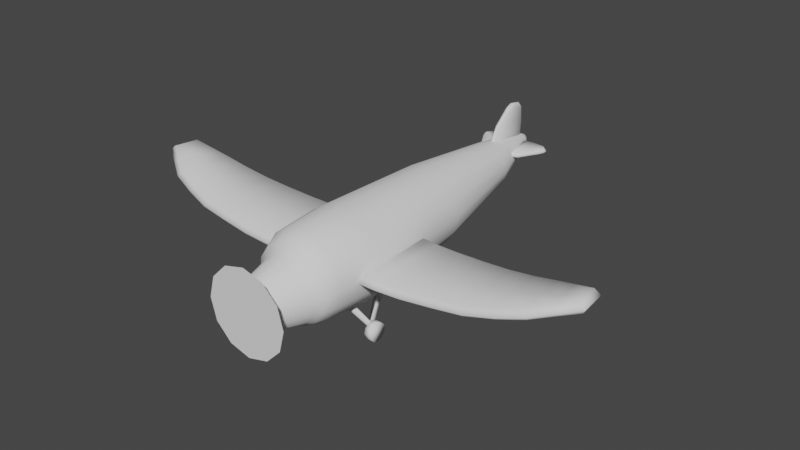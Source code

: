 # Source: Plane.blend  (saved by Blender 2.93.21; exported with 4.5.12 LTS)
import bpy
from mathutils import Matrix  # noqa: F401  (used for matrix-valued properties, if any)

bpy.ops.wm.read_factory_settings(use_empty=True)
scene = bpy.context.scene
scene.name = 'Scene'

# ---- collections
col_collection = bpy.data.collections.new('Collection'); scene.collection.children.link(col_collection)

# ---- world
world_world = bpy.data.worlds.new('World'); scene.world = world_world
world_world.use_nodes = True; world_world.node_tree.nodes.clear()
_N = world_world.node_tree.nodes; _L = world_world.node_tree.links
n0 = _N.new('ShaderNodeOutputWorld'); n0.name = 'World Output'; n0.location = (300, 300)
n1 = _N.new('ShaderNodeBackground'); n1.name = 'Background'; n1.location = (10, 300)
n1.inputs[0].default_value = (0.05088, 0.05088, 0.05088, 1.0)
_L.new(n1.outputs[0], n0.inputs[0])
n0.is_active_output = True
world_world.color = (0.05088, 0.05088, 0.05088)
world_world.use_sun_shadow = False
world_world.sun_shadow_jitter_overblur = 0.0

# ---- meshes
me_cylinder = bpy.data.meshes.new('Cylinder')
me_cylinder.from_pydata([(-8.579e-11, -1.18, -1.012), (-7.008e-10, -0.01251, -1.094), (0.3871, -1.18, -0.9345), (0.4187, -0.01251, -1.011), (0.7152, -1.18, -0.7152), (0.7736, -0.01251, -0.7736), (0.9345, -1.18, -0.3871), (1.011, -0.01251, -0.4187), (1.012, -1.18, 1.201e-07), (1.094, -0.01251, 6.307e-09), (0.9345, -1.18, 0.3871), (1.011, -0.01251, 0.4187), (0.7152, -1.18, 0.7152), (0.7736, -0.01251, 0.7736), (0.3871, -1.18, 0.9345), (0.4187, -0.01251, 1.011), (-8.852e-08, -1.18, 1.012), (-9.635e-08, -0.01251, 1.094), (-0.3871, -1.18, 0.9345), (-0.4187, -0.01251, 1.011), (-0.7152, -1.18, 0.7152), (-0.7736, -0.01251, 0.7736), (-0.9345, -1.18, 0.3871), (-1.011, -0.01251, 0.4187), (-1.012, -1.18, -4.719e-10), (-1.094, -0.01251, -1.241e-07), (-0.9345, -1.18, -0.3871), (-1.011, -0.01251, -0.4187), (-0.7152, -1.18, -0.7152), (-0.7736, -0.01251, -0.7736), (-0.3871, -1.18, -0.9345), (-0.4187, -0.01251, -1.011), (2.084e-10, -1.503, -0.9628), (0.3408, -1.503, -0.895), (0.6298, -1.503, -0.702), (0.8228, -1.503, -0.413), (0.8906, -1.503, -0.07219), (0.8228, -1.503, 0.2686), (0.6298, -1.503, 0.5576), (0.3408, -1.503, 0.7506), (-7.765e-08, -1.503, 0.8184), (-0.3408, -1.503, 0.7506), (-0.6298, -1.503, 0.5576), (-0.8228, -1.503, 0.2686), (-0.8906, -1.503, -0.07219), (-0.8228, -1.503, -0.413), (-0.6298, -1.503, -0.702), (-0.3408, -1.503, -0.895), (3.519e-08, -1.621, -0.9023), (0.2875, -1.621, -0.8451), (0.5313, -1.621, -0.6822), (0.6941, -1.621, -0.4385), (0.7513, -1.621, -0.1509), (0.6941, -1.621, 0.1366), (0.5313, -1.621, 0.3803), (0.2875, -1.621, 0.5432), (-3.049e-08, -1.621, 0.6004), (-0.2875, -1.621, 0.5432), (-0.5313, -1.621, 0.3803), (-0.6941, -1.621, 0.1366), (-0.7513, -1.621, -0.1509), (-0.6941, -1.621, -0.4385), (-0.5313, -1.621, -0.6822), (-0.2875, -1.621, -0.8451), (1.023e-08, 2.649, -0.8457), (0.3611, 2.649, -0.7739), (0.6673, 2.649, -0.5693), (0.8719, 2.649, -0.2632), (0.9437, 2.649, 0.09798), (0.8719, 2.649, 0.4591), (0.6673, 2.649, 0.7653), (0.3611, 2.649, 0.9698), (-7.227e-08, 2.649, 1.042), (-0.3611, 2.649, 0.9698), (-0.6673, 2.649, 0.7653), (-0.8719, 2.649, 0.4591), (-0.9437, 2.649, 0.09798), (-0.8719, 2.649, -0.2632), (-0.6673, 2.649, -0.5693), (-0.3611, 2.649, -0.7739), (3.14e-08, 5.034, -0.2774), (0.2124, 5.034, -0.2352), (0.3925, 5.034, -0.1148), (0.5128, 5.034, 0.06522), (0.555, 5.034, 0.2776), (0.5128, 5.034, 0.49), (0.3925, 5.034, 0.6701), (0.2124, 5.034, 0.7904), (-1.713e-08, 5.034, 0.8327), (-0.2124, 5.034, 0.7904), (-0.3925, 5.034, 0.6701), (-0.5128, 5.034, 0.49), (-0.555, 5.034, 0.2776), (-0.5128, 5.034, 0.06522), (-0.3925, 5.034, -0.1148), (-0.2124, 5.034, -0.2352), (3.571e-08, 6.401, 0.2888), (0.06843, 6.4, 0.3024), (0.1264, 6.396, 0.3409), (0.1652, 6.39, 0.3987), (0.1788, 6.383, 0.4668), (0.1652, 6.377, 0.5349), (0.1264, 6.371, 0.5926), (0.06843, 6.367, 0.6312), (2.007e-08, 6.366, 0.6447), (-0.06843, 6.367, 0.6312), (-0.1264, 6.371, 0.5926), (-0.1652, 6.377, 0.5349), (-0.1788, 6.383, 0.4668), (-0.1652, 6.39, 0.3987), (-0.1264, 6.396, 0.3409), (-0.06843, 6.4, 0.3024), (3.652e-08, 6.516, 0.38), (0.04118, 6.515, 0.3882), (0.07609, 6.513, 0.4114), (0.09941, 6.509, 0.4461), (0.1076, 6.505, 0.4871), (0.09941, 6.501, 0.5281), (0.07609, 6.498, 0.5629), (0.04118, 6.496, 0.5861), (2.711e-08, 6.495, 0.5942), (-0.04118, 6.496, 0.5861), (-0.07609, 6.498, 0.5629), (-0.09941, 6.501, 0.5281), (-0.1076, 6.505, 0.4871), (-0.09941, 6.509, 0.4461), (-0.07609, 6.513, 0.4114), (-0.04118, 6.515, 0.3882), (0.6628, -0.0244, -1.504), (0.369, -0.5229, -0.7698), (0.6298, 0.04834, -1.42), (0.3518, -0.4302, -0.7445), (0.7425, -0.0244, -1.489), (0.5366, -0.5229, -0.7247), (0.7095, 0.04834, -1.405), (0.5194, -0.4302, -0.6994), (0.6814, 0.02861, -1.542), (0.6674, 0.09032, -1.517), (0.7611, 0.02861, -1.527), (0.7471, 0.09032, -1.503), (0.3602, 0.6413, -0.7758), (0.5278, 0.6413, -0.7306), (0.3751, 0.7136, -0.7888), (0.5427, 0.7136, -0.7437), (-0.6744, -0.0244, -1.51), (-0.374, -0.5229, -0.7698), (-0.6415, 0.04834, -1.426), (-0.3569, -0.4302, -0.7445), (-0.7475, -0.0244, -1.489), (-0.5416, -0.5229, -0.7247), (-0.7146, 0.04834, -1.405), (-0.5245, -0.4302, -0.6994), (-0.6931, 0.02861, -1.548), (-0.6791, 0.09032, -1.524), (-0.7662, 0.02861, -1.527), (-0.7522, 0.09032, -1.503), (-0.3653, 0.6413, -0.7758), (-0.5329, 0.6413, -0.7306), (-0.3801, 0.7136, -0.7888), (-0.5477, 0.7136, -0.7437), (-0.02576, 4.98, -0.4908), (-0.02785, 4.72, -0.2957), (-0.0258, 5.038, -0.4277), (-0.02363, 5.004, -0.2056), (0.02781, 4.982, -0.494), (0.02843, 4.72, -0.2945), (0.02777, 5.04, -0.4309), (0.02994, 5.004, -0.2044), (2.321e-08, -2.304, -0.7319), (0.2223, -2.304, -0.6877), (0.4108, -2.304, -0.5617), (0.5367, -2.304, -0.3733), (0.581, -2.304, -0.1509), (0.5367, -2.304, 0.07137), (0.4108, -2.304, 0.2598), (0.2223, -2.304, 0.3858), (-2.757e-08, -2.304, 0.43), (-0.2223, -2.304, 0.3858), (-0.4108, -2.304, 0.2598), (-0.5367, -2.304, 0.07137), (-0.581, -2.304, -0.1509), (-0.5367, -2.304, -0.3733), (-0.4108, -2.304, -0.5617), (-0.2223, -2.304, -0.6877), (2.296e-08, -2.458, -0.6111), (0.1761, -2.458, -0.5761), (0.3254, -2.458, -0.4764), (0.4252, -2.458, -0.3271), (0.4602, -2.458, -0.1509), (0.4252, -2.458, 0.02516), (0.3254, -2.458, 0.1745), (0.1761, -2.458, 0.2742), (-1.727e-08, -2.458, 0.3092), (-0.1761, -2.458, 0.2742), (-0.3254, -2.458, 0.1745), (-0.4252, -2.458, 0.02516), (-0.4602, -2.458, -0.1509), (-0.4252, -2.458, -0.3271), (-0.3254, -2.458, -0.4764), (-0.1761, -2.458, -0.5761), (2.21e-08, -2.602, -0.4985), (0.133, -2.602, -0.4721), (0.2458, -2.602, -0.3967), (0.3211, -2.602, -0.284), (0.3476, -2.602, -0.1509), (0.3211, -2.602, -0.01794), (0.2458, -2.602, 0.09481), (0.133, -2.602, 0.1702), (-8.287e-09, -2.602, 0.1966), (-0.133, -2.602, 0.1702), (-0.2458, -2.602, 0.09481), (-0.3211, -2.602, -0.01794), (-0.3476, -2.602, -0.1509), (-0.3211, -2.602, -0.284), (-0.2458, -2.602, -0.3967), (-0.133, -2.602, -0.4721), (9.65e-09, -2.684, -0.2791), (0.04906, -2.684, -0.2694), (0.09065, -2.684, -0.2416), (0.1184, -2.684, -0.2), (0.1282, -2.684, -0.1509), (0.1184, -2.684, -0.1019), (0.09065, -2.684, -0.0603), (0.04906, -2.684, -0.03251), (-1.558e-09, -2.684, -0.02275), (-0.04906, -2.684, -0.03251), (-0.09065, -2.684, -0.0603), (-0.1184, -2.684, -0.1019), (-0.1282, -2.684, -0.1509), (-0.1184, -2.684, -0.2), (-0.09065, -2.684, -0.2416), (-0.04906, -2.684, -0.2694), (3.752e-08, 6.546, 0.4543), (0.01447, 6.545, 0.4571), (0.02674, 6.545, 0.4653), (0.03494, 6.543, 0.4775), (0.03782, 6.542, 0.4919), (0.03494, 6.541, 0.5063), (0.02674, 6.539, 0.5185), (0.01447, 6.539, 0.5267), (3.421e-08, 6.538, 0.5296), (-0.01447, 6.539, 0.5267), (-0.02674, 6.539, 0.5185), (-0.03494, 6.541, 0.5063), (-0.03782, 6.542, 0.4919), (-0.03494, 6.543, 0.4775), (-0.02674, 6.545, 0.4653), (-0.01447, 6.545, 0.4571)], [], [(0, 1, 3, 2), (2, 3, 5, 4), (4, 5, 7, 6), (6, 7, 9, 8), (8, 9, 11, 10), (10, 11, 13, 12), (12, 13, 15, 14), (14, 15, 17, 16), (16, 17, 19, 18), (18, 19, 21, 20), (20, 21, 23, 22), (22, 23, 25, 24), (24, 25, 27, 26), (26, 27, 29, 28), (13, 11, 69, 70), (28, 29, 31, 30), (30, 31, 1, 0), (8, 10, 37, 36), (41, 42, 58, 57), (18, 20, 42, 41), (28, 30, 47, 46), (4, 6, 35, 34), (14, 16, 40, 39), (0, 2, 33, 32), (24, 26, 45, 44), (10, 12, 38, 37), (20, 22, 43, 42), (30, 0, 32, 47), (6, 8, 36, 35), (16, 18, 41, 40), (26, 28, 46, 45), (2, 4, 34, 33), (12, 14, 39, 38), (22, 24, 44, 43), (54, 55, 175, 174), (34, 35, 51, 50), (42, 43, 59, 58), (35, 36, 52, 51), (43, 44, 60, 59), (36, 37, 53, 52), (44, 45, 61, 60), (37, 38, 54, 53), (45, 46, 62, 61), (38, 39, 55, 54), (46, 47, 63, 62), (39, 40, 56, 55), (32, 33, 49, 48), (47, 32, 48, 63), (40, 41, 57, 56), (33, 34, 50, 49), (66, 65, 81, 82), (23, 21, 74, 75), (1, 31, 79, 64), (9, 7, 67, 68), (19, 17, 72, 73), (29, 27, 77, 78), (5, 3, 65, 66), (15, 13, 70, 71), (25, 23, 75, 76), (11, 9, 68, 69), (21, 19, 73, 74), (31, 29, 78, 79), (7, 5, 66, 67), (17, 15, 71, 72), (3, 1, 64, 65), (27, 25, 76, 77), (87, 86, 102, 103), (74, 73, 89, 90), (67, 66, 82, 83), (75, 74, 90, 91), (68, 67, 83, 84), (76, 75, 91, 92), (69, 68, 84, 85), (77, 76, 92, 93), (70, 69, 85, 86), (78, 77, 93, 94), (71, 70, 86, 87), (79, 78, 94, 95), (72, 71, 87, 88), (65, 64, 80, 81), (64, 79, 95, 80), (73, 72, 88, 89), (108, 107, 123, 124), (95, 94, 110, 111), (88, 87, 103, 104), (81, 80, 96, 97), (80, 95, 111, 96), (89, 88, 104, 105), (82, 81, 97, 98), (90, 89, 105, 106), (83, 82, 98, 99), (91, 90, 106, 107), (84, 83, 99, 100), (92, 91, 107, 108), (85, 84, 100, 101), (93, 92, 108, 109), (86, 85, 101, 102), (94, 93, 109, 110), (124, 123, 243, 244), (101, 100, 116, 117), (109, 108, 124, 125), (102, 101, 117, 118), (110, 109, 125, 126), (103, 102, 118, 119), (111, 110, 126, 127), (104, 103, 119, 120), (97, 96, 112, 113), (96, 111, 127, 112), (105, 104, 120, 121), (98, 97, 113, 114), (106, 105, 121, 122), (99, 98, 114, 115), (107, 106, 122, 123), (100, 99, 115, 116), (128, 129, 131, 130), (130, 131, 135, 134), (134, 135, 133, 132), (132, 133, 129, 128), (134, 132, 138, 139), (135, 131, 129, 133), (137, 139, 138, 136), (132, 128, 136, 138), (137, 130, 140, 142), (128, 130, 137, 136), (140, 141, 143, 142), (134, 139, 143, 141), (130, 134, 141, 140), (139, 137, 142, 143), (144, 146, 147, 145), (146, 150, 151, 147), (150, 148, 149, 151), (148, 144, 145, 149), (150, 155, 154, 148), (151, 149, 145, 147), (153, 152, 154, 155), (148, 154, 152, 144), (153, 158, 156, 146), (144, 152, 153, 146), (156, 158, 159, 157), (150, 157, 159, 155), (146, 156, 157, 150), (155, 159, 158, 153), (160, 161, 163, 162), (162, 163, 167, 166), (166, 167, 165, 164), (164, 165, 161, 160), (167, 163, 161, 165), (175, 176, 192, 191), (62, 63, 183, 182), (55, 56, 176, 175), (48, 49, 169, 168), (63, 48, 168, 183), (56, 57, 177, 176), (49, 50, 170, 169), (57, 58, 178, 177), (50, 51, 171, 170), (58, 59, 179, 178), (51, 52, 172, 171), (59, 60, 180, 179), (52, 53, 173, 172), (60, 61, 181, 180), (53, 54, 174, 173), (61, 62, 182, 181), (196, 197, 213, 212), (168, 169, 185, 184), (183, 168, 184, 199), (176, 177, 193, 192), (169, 170, 186, 185), (177, 178, 194, 193), (170, 171, 187, 186), (178, 179, 195, 194), (171, 172, 188, 187), (179, 180, 196, 195), (172, 173, 189, 188), (180, 181, 197, 196), (173, 174, 190, 189), (181, 182, 198, 197), (174, 175, 191, 190), (182, 183, 199, 198), (202, 203, 219, 218), (189, 190, 206, 205), (197, 198, 214, 213), (190, 191, 207, 206), (198, 199, 215, 214), (191, 192, 208, 207), (184, 185, 201, 200), (199, 184, 200, 215), (192, 193, 209, 208), (185, 186, 202, 201), (193, 194, 210, 209), (186, 187, 203, 202), (194, 195, 211, 210), (187, 188, 204, 203), (195, 196, 212, 211), (188, 189, 205, 204), (216, 217, 218, 219, 220, 221, 222, 223, 224, 225, 226, 227, 228, 229, 230, 231), (210, 211, 227, 226), (203, 204, 220, 219), (211, 212, 228, 227), (204, 205, 221, 220), (212, 213, 229, 228), (205, 206, 222, 221), (213, 214, 230, 229), (206, 207, 223, 222), (214, 215, 231, 230), (207, 208, 224, 223), (200, 201, 217, 216), (215, 200, 216, 231), (208, 209, 225, 224), (201, 202, 218, 217), (209, 210, 226, 225), (233, 232, 247, 246, 245, 244, 243, 242, 241, 240, 239, 238, 237, 236, 235, 234), (117, 116, 236, 237), (125, 124, 244, 245), (118, 117, 237, 238), (126, 125, 245, 246), (119, 118, 238, 239), (127, 126, 246, 247), (120, 119, 239, 240), (113, 112, 232, 233), (112, 127, 247, 232), (121, 120, 240, 241), (114, 113, 233, 234), (122, 121, 241, 242), (115, 114, 234, 235), (123, 122, 242, 243), (116, 115, 235, 236)])
me_cylinder.polygons.foreach_set('use_smooth', [True] * 227)
_uv = me_cylinder.uv_layers.new(name='UVMap')
_uv.uv.foreach_set('vector', [1.0, 0.5, 1.0, 1.0, 0.9375, 1.0, 0.9375, 0.5, 0.9375, 0.5, 0.9375, 1.0, 0.875, 1.0, 0.875, 0.5, 0.875, 0.5, 0.875, 1.0, 0.8125, 1.0, 0.8125, 0.5, 0.8125, 0.5, 0.8125, 1.0, 0.75, 1.0, 0.75, 0.5, 0.75, 0.5, 0.75, 1.0, 0.6875, 1.0, 0.6875, 0.5, 0.6875, 0.5, 0.6875, 1.0, 0.625, 1.0, 0.625, 0.5, 0.625, 0.5, 0.625, 1.0, 0.5625, 1.0, 0.5625, 0.5, 0.5625, 0.5, 0.5625, 1.0, 0.5, 1.0, 0.5, 0.5, 0.5, 0.5, 0.5, 1.0, 0.4375, 1.0, 0.4375, 0.5, 0.4375, 0.5, 0.4375, 1.0, 0.375, 1.0, 0.375, 0.5, 0.375, 0.5, 0.375, 1.0, 0.3125, 1.0, 0.3125, 0.5, 0.3125, 0.5, 0.3125, 1.0, 0.25, 1.0, 0.25, 0.5, 0.25, 0.5, 0.25, 1.0, 0.1875, 1.0, 0.1875, 0.5, 0.1875, 0.5, 0.1875, 1.0, 0.125, 1.0, 0.125, 0.5, 0.625, 1.0, 0.6875, 1.0, 0.6875, 1.0, 0.625, 1.0, 0.125, 0.5, 0.125, 1.0, 0.0625, 1.0, 0.0625, 0.5, 0.0625, 0.5, 0.0625, 1.0, 0.0, 1.0, 0.0, 0.5, 0.75, 0.5, 0.6875, 0.5, 0.6875, 0.5, 0.75, 0.5, 0.4375, 0.5, 0.375, 0.5, 0.375, 0.5, 0.4375, 0.5, 0.4375, 0.5, 0.375, 0.5, 0.375, 0.5, 0.4375, 0.5, 0.125, 0.5, 0.0625, 0.5, 0.0625, 0.5, 0.125, 0.5, 0.875, 0.5, 0.8125, 0.5, 0.8125, 0.5, 0.875, 0.5, 0.5625, 0.5, 0.5, 0.5, 0.5, 0.5, 0.5625, 0.5, 1.0, 0.5, 0.9375, 0.5, 0.9375, 0.5, 1.0, 0.5, 0.25, 0.5, 0.1875, 0.5, 0.1875, 0.5, 0.25, 0.5, 0.6875, 0.5, 0.625, 0.5, 0.625, 0.5, 0.6875, 0.5, 0.375, 0.5, 0.3125, 0.5, 0.3125, 0.5, 0.375, 0.5, 0.0625, 0.5, 0.0, 0.5, 0.0, 0.5, 0.0625, 0.5, 0.8125, 0.5, 0.75, 0.5, 0.75, 0.5, 0.8125, 0.5, 0.5, 0.5, 0.4375, 0.5, 0.4375, 0.5, 0.5, 0.5, 0.1875, 0.5, 0.125, 0.5, 0.125, 0.5, 0.1875, 0.5, 0.9375, 0.5, 0.875, 0.5, 0.875, 0.5, 0.9375, 0.5, 0.625, 0.5, 0.5625, 0.5, 0.5625, 0.5, 0.625, 0.5, 0.3125, 0.5, 0.25, 0.5, 0.25, 0.5, 0.3125, 0.5, 0.625, 0.5, 0.5625, 0.5, 0.5625, 0.5, 0.625, 0.5, 0.875, 0.5, 0.8125, 0.5, 0.8125, 0.5, 0.875, 0.5, 0.375, 0.5, 0.3125, 0.5, 0.3125, 0.5, 0.375, 0.5, 0.8125, 0.5, 0.75, 0.5, 0.75, 0.5, 0.8125, 0.5, 0.3125, 0.5, 0.25, 0.5, 0.25, 0.5, 0.3125, 0.5, 0.75, 0.5, 0.6875, 0.5, 0.6875, 0.5, 0.75, 0.5, 0.25, 0.5, 0.1875, 0.5, 0.1875, 0.5, 0.25, 0.5, 0.6875, 0.5, 0.625, 0.5, 0.625, 0.5, 0.6875, 0.5, 0.1875, 0.5, 0.125, 0.5, 0.125, 0.5, 0.1875, 0.5, 0.625, 0.5, 0.5625, 0.5, 0.5625, 0.5, 0.625, 0.5, 0.125, 0.5, 0.0625, 0.5, 0.0625, 0.5, 0.125, 0.5, 0.5625, 0.5, 0.5, 0.5, 0.5, 0.5, 0.5625, 0.5, 1.0, 0.5, 0.9375, 0.5, 0.9375, 0.5, 1.0, 0.5, 0.0625, 0.5, 0.0, 0.5, 0.0, 0.5, 0.0625, 0.5, 0.5, 0.5, 0.4375, 0.5, 0.4375, 0.5, 0.5, 0.5, 0.9375, 0.5, 0.875, 0.5, 0.875, 0.5, 0.9375, 0.5, 0.875, 1.0, 0.9375, 1.0, 0.9375, 1.0, 0.875, 1.0, 0.3125, 1.0, 0.375, 1.0, 0.375, 1.0, 0.3125, 1.0, 0.0, 1.0, 0.0625, 1.0, 0.0625, 1.0, 0.0, 1.0, 0.75, 1.0, 0.8125, 1.0, 0.8125, 1.0, 0.75, 1.0, 0.4375, 1.0, 0.5, 1.0, 0.5, 1.0, 0.4375, 1.0, 0.125, 1.0, 0.1875, 1.0, 0.1875, 1.0, 0.125, 1.0, 0.875, 1.0, 0.9375, 1.0, 0.9375, 1.0, 0.875, 1.0, 0.5625, 1.0, 0.625, 1.0, 0.625, 1.0, 0.5625, 1.0, 0.25, 1.0, 0.3125, 1.0, 0.3125, 1.0, 0.25, 1.0, 0.6875, 1.0, 0.75, 1.0, 0.75, 1.0, 0.6875, 1.0, 0.375, 1.0, 0.4375, 1.0, 0.4375, 1.0, 0.375, 1.0, 0.0625, 1.0, 0.125, 1.0, 0.125, 1.0, 0.0625, 1.0, 0.8125, 1.0, 0.875, 1.0, 0.875, 1.0, 0.8125, 1.0, 0.5, 1.0, 0.5625, 1.0, 0.5625, 1.0, 0.5, 1.0, 0.9375, 1.0, 1.0, 1.0, 1.0, 1.0, 0.9375, 1.0, 0.1875, 1.0, 0.25, 1.0, 0.25, 1.0, 0.1875, 1.0, 0.5625, 1.0, 0.625, 1.0, 0.625, 1.0, 0.5625, 1.0, 0.375, 1.0, 0.4375, 1.0, 0.4375, 1.0, 0.375, 1.0, 0.8125, 1.0, 0.875, 1.0, 0.875, 1.0, 0.8125, 1.0, 0.3125, 1.0, 0.375, 1.0, 0.375, 1.0, 0.3125, 1.0, 0.75, 1.0, 0.8125, 1.0, 0.8125, 1.0, 0.75, 1.0, 0.25, 1.0, 0.3125, 1.0, 0.3125, 1.0, 0.25, 1.0, 0.6875, 1.0, 0.75, 1.0, 0.75, 1.0, 0.6875, 1.0, 0.1875, 1.0, 0.25, 1.0, 0.25, 1.0, 0.1875, 1.0, 0.625, 1.0, 0.6875, 1.0, 0.6875, 1.0, 0.625, 1.0, 0.125, 1.0, 0.1875, 1.0, 0.1875, 1.0, 0.125, 1.0, 0.5625, 1.0, 0.625, 1.0, 0.625, 1.0, 0.5625, 1.0, 0.0625, 1.0, 0.125, 1.0, 0.125, 1.0, 0.0625, 1.0, 0.5, 1.0, 0.5625, 1.0, 0.5625, 1.0, 0.5, 1.0, 0.9375, 1.0, 1.0, 1.0, 1.0, 1.0, 0.9375, 1.0, 0.0, 1.0, 0.0625, 1.0, 0.0625, 1.0, 0.0, 1.0, 0.4375, 1.0, 0.5, 1.0, 0.5, 1.0, 0.4375, 1.0, 0.25, 1.0, 0.3125, 1.0, 0.3125, 1.0, 0.25, 1.0, 0.0625, 1.0, 0.125, 1.0, 0.125, 1.0, 0.0625, 1.0, 0.5, 1.0, 0.5625, 1.0, 0.5625, 1.0, 0.5, 1.0, 0.9375, 1.0, 1.0, 1.0, 1.0, 1.0, 0.9375, 1.0, 0.0, 1.0, 0.0625, 1.0, 0.0625, 1.0, 0.0, 1.0, 0.4375, 1.0, 0.5, 1.0, 0.5, 1.0, 0.4375, 1.0, 0.875, 1.0, 0.9375, 1.0, 0.9375, 1.0, 0.875, 1.0, 0.375, 1.0, 0.4375, 1.0, 0.4375, 1.0, 0.375, 1.0, 0.8125, 1.0, 0.875, 1.0, 0.875, 1.0, 0.8125, 1.0, 0.3125, 1.0, 0.375, 1.0, 0.375, 1.0, 0.3125, 1.0, 0.75, 1.0, 0.8125, 1.0, 0.8125, 1.0, 0.75, 1.0, 0.25, 1.0, 0.3125, 1.0, 0.3125, 1.0, 0.25, 1.0, 0.6875, 1.0, 0.75, 1.0, 0.75, 1.0, 0.6875, 1.0, 0.1875, 1.0, 0.25, 1.0, 0.25, 1.0, 0.1875, 1.0, 0.625, 1.0, 0.6875, 1.0, 0.6875, 1.0, 0.625, 1.0, 0.125, 1.0, 0.1875, 1.0, 0.1875, 1.0, 0.125, 1.0, 0.25, 1.0, 0.3125, 1.0, 0.3125, 1.0, 0.25, 1.0, 0.6875, 1.0, 0.75, 1.0, 0.75, 1.0, 0.6875, 1.0, 0.1875, 1.0, 0.25, 1.0, 0.25, 1.0, 0.1875, 1.0, 0.625, 1.0, 0.6875, 1.0, 0.6875, 1.0, 0.625, 1.0, 0.125, 1.0, 0.1875, 1.0, 0.1875, 1.0, 0.125, 1.0, 0.5625, 1.0, 0.625, 1.0, 0.625, 1.0, 0.5625, 1.0, 0.0625, 1.0, 0.125, 1.0, 0.125, 1.0, 0.0625, 1.0, 0.5, 1.0, 0.5625, 1.0, 0.5625, 1.0, 0.5, 1.0, 0.9375, 1.0, 1.0, 1.0, 1.0, 1.0, 0.9375, 1.0, 0.0, 1.0, 0.0625, 1.0, 0.0625, 1.0, 0.0, 1.0, 0.4375, 1.0, 0.5, 1.0, 0.5, 1.0, 0.4375, 1.0, 0.875, 1.0, 0.9375, 1.0, 0.9375, 1.0, 0.875, 1.0, 0.375, 1.0, 0.4375, 1.0, 0.4375, 1.0, 0.375, 1.0, 0.8125, 1.0, 0.875, 1.0, 0.875, 1.0, 0.8125, 1.0, 0.3125, 1.0, 0.375, 1.0, 0.375, 1.0, 0.3125, 1.0, 0.75, 1.0, 0.8125, 1.0, 0.8125, 1.0, 0.75, 1.0, 0.375, 0.0, 0.625, 0.0, 0.625, 0.25, 0.375, 0.25, 0.375, 0.25, 0.625, 0.25, 0.625, 0.5, 0.375, 0.5, 0.375, 0.5, 0.625, 0.5, 0.625, 0.75, 0.375, 0.75, 0.375, 0.75, 0.625, 0.75, 0.625, 1.0, 0.375, 1.0, 0.375, 0.5, 0.375, 0.75, 0.375, 0.75, 0.375, 0.5, 0.625, 0.5, 0.875, 0.5, 0.875, 0.75, 0.625, 0.75, 0.125, 0.5, 0.375, 0.5, 0.375, 0.75, 0.125, 0.75, 0.375, 0.75, 0.375, 1.0, 0.375, 1.0, 0.375, 0.75, 0.375, 0.25, 0.375, 0.25, 0.375, 0.25, 0.375, 0.25, 0.375, 0.0, 0.375, 0.25, 0.375, 0.25, 0.375, 0.0, 0.375, 0.25, 0.375, 0.5, 0.375, 0.5, 0.375, 0.25, 0.375, 0.5, 0.375, 0.5, 0.375, 0.5, 0.375, 0.5, 0.375, 0.25, 0.375, 0.5, 0.375, 0.5, 0.375, 0.25, 0.375, 0.5, 0.125, 0.5, 0.125, 0.5, 0.375, 0.5, 0.375, 0.0, 0.375, 0.25, 0.625, 0.25, 0.625, 0.0, 0.375, 0.25, 0.375, 0.5, 0.625, 0.5, 0.625, 0.25, 0.375, 0.5, 0.375, 0.75, 0.625, 0.75, 0.625, 0.5, 0.375, 0.75, 0.375, 1.0, 0.625, 1.0, 0.625, 0.75, 0.375, 0.5, 0.375, 0.5, 0.375, 0.75, 0.375, 0.75, 0.625, 0.5, 0.625, 0.75, 0.875, 0.75, 0.875, 0.5, 0.125, 0.5, 0.125, 0.75, 0.375, 0.75, 0.375, 0.5, 0.375, 0.75, 0.375, 0.75, 0.375, 1.0, 0.375, 1.0, 0.375, 0.25, 0.375, 0.25, 0.375, 0.25, 0.375, 0.25, 0.375, 0.0, 0.375, 0.0, 0.375, 0.25, 0.375, 0.25, 0.375, 0.25, 0.375, 0.25, 0.375, 0.5, 0.375, 0.5, 0.375, 0.5, 0.375, 0.5, 0.375, 0.5, 0.375, 0.5, 0.375, 0.25, 0.375, 0.25, 0.375, 0.5, 0.375, 0.5, 0.375, 0.5, 0.375, 0.5, 0.125, 0.5, 0.125, 0.5, 0.375, 0.0, 0.625, 0.0, 0.625, 0.25, 0.375, 0.25, 0.375, 0.25, 0.625, 0.25, 0.625, 0.5, 0.375, 0.5, 0.375, 0.5, 0.625, 0.5, 0.625, 0.75, 0.375, 0.75, 0.375, 0.75, 0.625, 0.75, 0.625, 1.0, 0.375, 1.0, 0.625, 0.5, 0.875, 0.5, 0.875, 0.75, 0.625, 0.75, 0.5625, 0.5, 0.5, 0.5, 0.5, 0.5, 0.5625, 0.5, 0.125, 0.5, 0.0625, 0.5, 0.0625, 0.5, 0.125, 0.5, 0.5625, 0.5, 0.5, 0.5, 0.5, 0.5, 0.5625, 0.5, 1.0, 0.5, 0.9375, 0.5, 0.9375, 0.5, 1.0, 0.5, 0.0625, 0.5, 0.0, 0.5, 0.0, 0.5, 0.0625, 0.5, 0.5, 0.5, 0.4375, 0.5, 0.4375, 0.5, 0.5, 0.5, 0.9375, 0.5, 0.875, 0.5, 0.875, 0.5, 0.9375, 0.5, 0.4375, 0.5, 0.375, 0.5, 0.375, 0.5, 0.4375, 0.5, 0.875, 0.5, 0.8125, 0.5, 0.8125, 0.5, 0.875, 0.5, 0.375, 0.5, 0.3125, 0.5, 0.3125, 0.5, 0.375, 0.5, 0.8125, 0.5, 0.75, 0.5, 0.75, 0.5, 0.8125, 0.5, 0.3125, 0.5, 0.25, 0.5, 0.25, 0.5, 0.3125, 0.5, 0.75, 0.5, 0.6875, 0.5, 0.6875, 0.5, 0.75, 0.5, 0.25, 0.5, 0.1875, 0.5, 0.1875, 0.5, 0.25, 0.5, 0.6875, 0.5, 0.625, 0.5, 0.625, 0.5, 0.6875, 0.5, 0.1875, 0.5, 0.125, 0.5, 0.125, 0.5, 0.1875, 0.5, 0.25, 0.5, 0.1875, 0.5, 0.1875, 0.5, 0.25, 0.5, 1.0, 0.5, 0.9375, 0.5, 0.9375, 0.5, 1.0, 0.5, 0.0625, 0.5, 0.0, 0.5, 0.0, 0.5, 0.0625, 0.5, 0.5, 0.5, 0.4375, 0.5, 0.4375, 0.5, 0.5, 0.5, 0.9375, 0.5, 0.875, 0.5, 0.875, 0.5, 0.9375, 0.5, 0.4375, 0.5, 0.375, 0.5, 0.375, 0.5, 0.4375, 0.5, 0.875, 0.5, 0.8125, 0.5, 0.8125, 0.5, 0.875, 0.5, 0.375, 0.5, 0.3125, 0.5, 0.3125, 0.5, 0.375, 0.5, 0.8125, 0.5, 0.75, 0.5, 0.75, 0.5, 0.8125, 0.5, 0.3125, 0.5, 0.25, 0.5, 0.25, 0.5, 0.3125, 0.5, 0.75, 0.5, 0.6875, 0.5, 0.6875, 0.5, 0.75, 0.5, 0.25, 0.5, 0.1875, 0.5, 0.1875, 0.5, 0.25, 0.5, 0.6875, 0.5, 0.625, 0.5, 0.625, 0.5, 0.6875, 0.5, 0.1875, 0.5, 0.125, 0.5, 0.125, 0.5, 0.1875, 0.5, 0.625, 0.5, 0.5625, 0.5, 0.5625, 0.5, 0.625, 0.5, 0.125, 0.5, 0.0625, 0.5, 0.0625, 0.5, 0.125, 0.5, 0.875, 0.5, 0.8125, 0.5, 0.8125, 0.5, 0.875, 0.5, 0.6875, 0.5, 0.625, 0.5, 0.625, 0.5, 0.6875, 0.5, 0.1875, 0.5, 0.125, 0.5, 0.125, 0.5, 0.1875, 0.5, 0.625, 0.5, 0.5625, 0.5, 0.5625, 0.5, 0.625, 0.5, 0.125, 0.5, 0.0625, 0.5, 0.0625, 0.5, 0.125, 0.5, 0.5625, 0.5, 0.5, 0.5, 0.5, 0.5, 0.5625, 0.5, 1.0, 0.5, 0.9375, 0.5, 0.9375, 0.5, 1.0, 0.5, 0.0625, 0.5, 0.0, 0.5, 0.0, 0.5, 0.0625, 0.5, 0.5, 0.5, 0.4375, 0.5, 0.4375, 0.5, 0.5, 0.5, 0.9375, 0.5, 0.875, 0.5, 0.875, 0.5, 0.9375, 0.5, 0.4375, 0.5, 0.375, 0.5, 0.375, 0.5, 0.4375, 0.5, 0.875, 0.5, 0.8125, 0.5, 0.8125, 0.5, 0.875, 0.5, 0.375, 0.5, 0.3125, 0.5, 0.3125, 0.5, 0.375, 0.5, 0.8125, 0.5, 0.75, 0.5, 0.75, 0.5, 0.8125, 0.5, 0.3125, 0.5, 0.25, 0.5, 0.25, 0.5, 0.3125, 0.5, 0.75, 0.5, 0.6875, 0.5, 0.6875, 0.5, 0.75, 0.5, 0.75, 0.49, 0.8418, 0.4717, 0.9197, 0.4197, 0.9717, 0.3418, 0.99, 0.25, 0.9717, 0.1582, 0.9197, 0.08029, 0.8418, 0.02827, 0.75, 0.01, 0.6582, 0.02827, 0.5803, 0.08029, 0.5283, 0.1582, 0.51, 0.25, 0.5283, 0.3418, 0.5803, 0.4197, 0.6582, 0.4717, 0.375, 0.5, 0.3125, 0.5, 0.3125, 0.5, 0.375, 0.5, 0.8125, 0.5, 0.75, 0.5, 0.75, 0.5, 0.8125, 0.5, 0.3125, 0.5, 0.25, 0.5, 0.25, 0.5, 0.3125, 0.5, 0.75, 0.5, 0.6875, 0.5, 0.6875, 0.5, 0.75, 0.5, 0.25, 0.5, 0.1875, 0.5, 0.1875, 0.5, 0.25, 0.5, 0.6875, 0.5, 0.625, 0.5, 0.625, 0.5, 0.6875, 0.5, 0.1875, 0.5, 0.125, 0.5, 0.125, 0.5, 0.1875, 0.5, 0.625, 0.5, 0.5625, 0.5, 0.5625, 0.5, 0.625, 0.5, 0.125, 0.5, 0.0625, 0.5, 0.0625, 0.5, 0.125, 0.5, 0.5625, 0.5, 0.5, 0.5, 0.5, 0.5, 0.5625, 0.5, 1.0, 0.5, 0.9375, 0.5, 0.9375, 0.5, 1.0, 0.5, 0.0625, 0.5, 0.0, 0.5, 0.0, 0.5, 0.0625, 0.5, 0.5, 0.5, 0.4375, 0.5, 0.4375, 0.5, 0.5, 0.5, 0.9375, 0.5, 0.875, 0.5, 0.875, 0.5, 0.9375, 0.5, 0.4375, 0.5, 0.375, 0.5, 0.375, 0.5, 0.4375, 0.5, 0.3418, 0.4717, 0.25, 0.49, 0.1582, 0.4717, 0.08029, 0.4197, 0.02827, 0.3418, 0.01, 0.25, 0.02827, 0.1582, 0.08029, 0.08029, 0.1582, 0.02827, 0.25, 0.01, 0.3418, 0.02827, 0.4197, 0.08029, 0.4717, 0.1582, 0.49, 0.25, 0.4717, 0.3418, 0.4197, 0.4197, 0.6875, 1.0, 0.75, 1.0, 0.75, 1.0, 0.6875, 1.0, 0.1875, 1.0, 0.25, 1.0, 0.25, 1.0, 0.1875, 1.0, 0.625, 1.0, 0.6875, 1.0, 0.6875, 1.0, 0.625, 1.0, 0.125, 1.0, 0.1875, 1.0, 0.1875, 1.0, 0.125, 1.0, 0.5625, 1.0, 0.625, 1.0, 0.625, 1.0, 0.5625, 1.0, 0.0625, 1.0, 0.125, 1.0, 0.125, 1.0, 0.0625, 1.0, 0.5, 1.0, 0.5625, 1.0, 0.5625, 1.0, 0.5, 1.0, 0.9375, 1.0, 1.0, 1.0, 1.0, 1.0, 0.9375, 1.0, 0.0, 1.0, 0.0625, 1.0, 0.0625, 1.0, 0.0, 1.0, 0.4375, 1.0, 0.5, 1.0, 0.5, 1.0, 0.4375, 1.0, 0.875, 1.0, 0.9375, 1.0, 0.9375, 1.0, 0.875, 1.0, 0.375, 1.0, 0.4375, 1.0, 0.4375, 1.0, 0.375, 1.0, 0.8125, 1.0, 0.875, 1.0, 0.875, 1.0, 0.8125, 1.0, 0.3125, 1.0, 0.375, 1.0, 0.375, 1.0, 0.3125, 1.0, 0.75, 1.0, 0.8125, 1.0, 0.8125, 1.0, 0.75, 1.0])
me_cylinder.use_remesh_fix_poles = True
me_cylinder.use_remesh_preserve_attributes = False
me_cylinder.update()
me_cylinder_001 = bpy.data.meshes.new('Cylinder.001')
me_cylinder_001.from_pydata([(0.7174, 0.2544, -1.57), (0.8962, 0.2544, -1.572), (0.7158, 0.2249, -1.68), (0.8946, 0.2249, -1.682), (0.7146, 0.1443, -1.761), (0.8934, 0.1443, -1.762), (0.7142, 0.03418, -1.79), (0.893, 0.03418, -1.792), (0.7146, -0.0759, -1.761), (0.8934, -0.0759, -1.762), (0.7158, -0.1565, -1.68), (0.8946, -0.1565, -1.682), (0.7174, -0.186, -1.57), (0.8962, -0.186, -1.572), (0.719, -0.1565, -1.46), (0.8978, -0.1565, -1.461), (0.7202, -0.0759, -1.379), (0.899, -0.0759, -1.381), (0.7206, 0.03418, -1.35), (0.8994, 0.03418, -1.351), (0.7202, 0.1443, -1.379), (0.899, 0.1443, -1.381), (0.719, 0.2249, -1.46), (0.8978, 0.2249, -1.461), (-0.7224, 0.2544, -1.57), (-0.9044, 0.2544, -1.572), (-0.7208, 0.2249, -1.68), (-0.9028, 0.2249, -1.682), (-0.7196, 0.1443, -1.761), (-0.9016, 0.1443, -1.762), (-0.7192, 0.03418, -1.79), (-0.9012, 0.03418, -1.792), (-0.7196, -0.0759, -1.761), (-0.9016, -0.0759, -1.762), (-0.7208, -0.1565, -1.68), (-0.9028, -0.1565, -1.682), (-0.7224, -0.186, -1.57), (-0.9044, -0.186, -1.572), (-0.724, -0.1565, -1.46), (-0.906, -0.1565, -1.461), (-0.7252, -0.0759, -1.379), (-0.9072, -0.0759, -1.381), (-0.7256, 0.03418, -1.35), (-0.9076, 0.03418, -1.351), (-0.7252, 0.1443, -1.379), (-0.9072, 0.1443, -1.381), (-0.724, 0.2249, -1.46), (-0.906, 0.2249, -1.461)], [], [(0, 1, 3, 2), (2, 3, 5, 4), (4, 5, 7, 6), (6, 7, 9, 8), (8, 9, 11, 10), (10, 11, 13, 12), (12, 13, 15, 14), (14, 15, 17, 16), (16, 17, 19, 18), (18, 19, 21, 20), (3, 1, 23, 21, 19, 17, 15, 13, 11, 9, 7, 5), (20, 21, 23, 22), (22, 23, 1, 0), (0, 2, 4, 6, 8, 10, 12, 14, 16, 18, 20, 22), (24, 26, 27, 25), (26, 28, 29, 27), (28, 30, 31, 29), (30, 32, 33, 31), (32, 34, 35, 33), (34, 36, 37, 35), (36, 38, 39, 37), (38, 40, 41, 39), (40, 42, 43, 41), (42, 44, 45, 43), (27, 29, 31, 33, 35, 37, 39, 41, 43, 45, 47, 25), (44, 46, 47, 45), (46, 24, 25, 47), (24, 46, 44, 42, 40, 38, 36, 34, 32, 30, 28, 26)])
me_cylinder_001.polygons.foreach_set('use_smooth', [True] * 28)
_uv = me_cylinder_001.uv_layers.new(name='UVMap')
_uv.uv.foreach_set('vector', [1.0, 0.5, 1.0, 1.0, 0.9167, 1.0, 0.9167, 0.5, 0.9167, 0.5, 0.9167, 1.0, 0.8333, 1.0, 0.8333, 0.5, 0.8333, 0.5, 0.8333, 1.0, 0.75, 1.0, 0.75, 0.5, 0.75, 0.5, 0.75, 1.0, 0.6667, 1.0, 0.6667, 0.5, 0.6667, 0.5, 0.6667, 1.0, 0.5833, 1.0, 0.5833, 0.5, 0.5833, 0.5, 0.5833, 1.0, 0.5, 1.0, 0.5, 0.5, 0.5, 0.5, 0.5, 1.0, 0.4167, 1.0, 0.4167, 0.5, 0.4167, 0.5, 0.4167, 1.0, 0.3333, 1.0, 0.3333, 0.5, 0.3333, 0.5, 0.3333, 1.0, 0.25, 1.0, 0.25, 0.5, 0.25, 0.5, 0.25, 1.0, 0.1667, 1.0, 0.1667, 0.5, 0.37, 0.4578, 0.25, 0.49, 0.13, 0.4578, 0.04215, 0.37, 0.01, 0.25, 0.04215, 0.13, 0.13, 0.04215, 0.25, 0.01, 0.37, 0.04215, 0.4578, 0.13, 0.49, 0.25, 0.4578, 0.37, 0.1667, 0.5, 0.1667, 1.0, 0.08333, 1.0, 0.08333, 0.5, 0.08333, 0.5, 0.08333, 1.0, 7.451e-08, 1.0, 7.451e-08, 0.5, 0.75, 0.49, 0.87, 0.4578, 0.9578, 0.37, 0.99, 0.25, 0.9578, 0.13, 0.87, 0.04215, 0.75, 0.01, 0.63, 0.04215, 0.5422, 0.13, 0.51, 0.25, 0.5422, 0.37, 0.63, 0.4578, 1.0, 0.5, 0.9167, 0.5, 0.9167, 1.0, 1.0, 1.0, 0.9167, 0.5, 0.8333, 0.5, 0.8333, 1.0, 0.9167, 1.0, 0.8333, 0.5, 0.75, 0.5, 0.75, 1.0, 0.8333, 1.0, 0.75, 0.5, 0.6667, 0.5, 0.6667, 1.0, 0.75, 1.0, 0.6667, 0.5, 0.5833, 0.5, 0.5833, 1.0, 0.6667, 1.0, 0.5833, 0.5, 0.5, 0.5, 0.5, 1.0, 0.5833, 1.0, 0.5, 0.5, 0.4167, 0.5, 0.4167, 1.0, 0.5, 1.0, 0.4167, 0.5, 0.3333, 0.5, 0.3333, 1.0, 0.4167, 1.0, 0.3333, 0.5, 0.25, 0.5, 0.25, 1.0, 0.3333, 1.0, 0.25, 0.5, 0.1667, 0.5, 0.1667, 1.0, 0.25, 1.0, 0.37, 0.4578, 0.4578, 0.37, 0.49, 0.25, 0.4578, 0.13, 0.37, 0.04215, 0.25, 0.01, 0.13, 0.04215, 0.04215, 0.13, 0.01, 0.25, 0.04215, 0.37, 0.13, 0.4578, 0.25, 0.49, 0.1667, 0.5, 0.08333, 0.5, 0.08333, 1.0, 0.1667, 1.0, 0.08333, 0.5, 7.451e-08, 0.5, 7.451e-08, 1.0, 0.08333, 1.0, 0.75, 0.49, 0.63, 0.4578, 0.5422, 0.37, 0.51, 0.25, 0.5422, 0.13, 0.63, 0.04215, 0.75, 0.01, 0.87, 0.04215, 0.9578, 0.13, 0.99, 0.25, 0.9578, 0.37, 0.87, 0.4578])
me_cylinder_001.use_remesh_fix_poles = True
me_cylinder_001.use_remesh_preserve_attributes = False
me_cylinder_001.update()
me_cylinder_002 = bpy.data.meshes.new('Cylinder.002')
me_cylinder_002.from_pydata([(0.8143, -0.6002, -0.1039), (0.8143, -0.6002, 0.1294), (0.8143, 1.4, -0.1039), (0.8143, 1.4, 0.1294), (2.002, -0.6002, -0.06475), (1.995, -0.6002, 0.1685), (1.968, 1.286, -0.0659), (1.961, 1.286, 0.1673), (3.423, -0.4851, 0.06578), (3.392, -0.4851, 0.2971), (3.344, 1.194, 0.05533), (3.313, 1.194, 0.2867), (4.632, -0.2065, 0.33), (4.571, -0.2065, 0.5553), (4.533, 1.074, 0.3034), (4.472, 1.074, 0.5288), (5.473, 0.312, 0.5569), (5.413, 0.312, 0.7823), (5.397, 0.9162, 0.5363), (5.336, 0.9162, 0.7616), (0.8143, 0.3998, -0.1039), (0.8273, -0.693, -0.02268), (0.8143, 0.3998, 0.1294), (0.8273, 1.487, -0.02268), (1.389, 1.343, -0.1039), (1.389, 1.343, 0.1294), (1.997, 1.364, 0.01634), (1.985, 0.3431, -0.06533), (1.978, 0.3431, 0.1679), (2.031, -0.693, 0.01752), (1.406, -0.6002, -0.1039), (1.406, -0.6002, 0.1294), (3.385, 1.263, 0.1427), (3.383, 0.3544, 0.06056), (3.353, 0.3544, 0.2919), (3.465, -0.5675, 0.1534), (2.708, -0.5427, -0.009351), (2.686, -0.5427, 0.223), (2.651, 1.24, -0.01457), (2.63, 1.24, 0.2178), (4.58, 1.132, 0.4003), (4.582, 0.4338, 0.3167), (4.522, 0.4338, 0.542), (4.68, -0.2638, 0.4273), (3.954, 1.134, 0.1671), (4.044, -0.3458, 0.1769), (4.019, -0.3458, 0.4089), (3.928, 1.134, 0.399), (5.458, 0.9601, 0.6368), (5.435, 0.6141, 0.5466), (5.374, 0.6141, 0.7719), (5.535, 0.3014, 0.6578), (4.992, 0.05271, 0.6688), (4.904, 0.9952, 0.6452), (4.965, 0.9952, 0.4199), (5.052, 0.05271, 0.4435), (5.009, 0.5239, 0.4317), (5.108, 0.0188, 0.5425), (5.019, 1.046, 0.5185), (5.496, 0.6308, 0.6473), (4.098, -0.4156, 0.2644), (4.006, 1.198, 0.2545), (3.974, 0.3941, 0.404), (4.948, 0.5239, 0.657), (2.685, 1.313, 0.07016), (2.658, 0.3487, 0.2204), (2.68, 0.3487, -0.01196), (3.999, 0.3941, 0.172), (1.398, 0.3714, 0.1294), (1.398, 0.3714, -0.1039), (1.428, -0.693, -0.02268), (2.743, -0.6302, 0.07546), (1.411, 1.425, -0.02268), (0.8273, 0.3971, -0.02268), (-0.953, -0.6002, -0.1039), (-0.953, -0.6002, 0.1294), (-0.953, 1.4, -0.1039), (-0.953, 1.4, 0.1294), (-2.141, -0.6002, -0.06475), (-2.133, -0.6002, 0.1685), (-2.107, 1.286, -0.0659), (-2.099, 1.286, 0.1673), (-3.561, -0.4851, 0.06578), (-3.531, -0.4851, 0.2971), (-3.483, 1.194, 0.05533), (-3.452, 1.194, 0.2867), (-4.77, -0.2065, 0.33), (-4.71, -0.2065, 0.5553), (-4.672, 1.074, 0.3034), (-4.611, 1.074, 0.5288), (-5.612, 0.312, 0.5569), (-5.551, 0.312, 0.7823), (-5.535, 0.9162, 0.5363), (-5.475, 0.9162, 0.7616), (-0.953, 0.3998, -0.1039), (-0.966, -0.693, -0.02268), (-0.953, 0.3998, 0.1294), (-0.966, 1.487, -0.02268), (-1.528, 1.343, -0.1039), (-1.528, 1.343, 0.1294), (-2.136, 1.364, 0.01634), (-2.124, 0.3431, -0.06533), (-2.116, 0.3431, 0.1679), (-2.17, -0.693, 0.01752), (-1.545, -0.6002, -0.1039), (-1.545, -0.6002, 0.1294), (-3.524, 1.263, 0.1427), (-3.522, 0.3544, 0.06056), (-3.491, 0.3544, 0.2919), (-3.604, -0.5675, 0.1534), (-2.847, -0.5427, -0.009351), (-2.825, -0.5427, 0.223), (-2.79, 1.24, -0.01457), (-2.769, 1.24, 0.2178), (-4.719, 1.132, 0.4003), (-4.721, 0.4338, 0.3167), (-4.66, 0.4338, 0.542), (-4.819, -0.2638, 0.4273), (-4.092, 1.134, 0.1671), (-4.183, -0.3458, 0.1769), (-4.157, -0.3458, 0.4089), (-4.067, 1.134, 0.399), (-5.596, 0.9601, 0.6368), (-5.574, 0.6141, 0.5466), (-5.513, 0.6141, 0.7719), (-5.674, 0.3014, 0.6578), (-5.13, 0.05271, 0.6688), (-5.043, 0.9952, 0.6452), (-5.104, 0.9952, 0.4199), (-5.191, 0.05271, 0.4435), (-5.147, 0.5239, 0.4317), (-5.247, 0.0188, 0.5425), (-5.158, 1.046, 0.5185), (-5.635, 0.6308, 0.6473), (-4.236, -0.4156, 0.2644), (-4.145, 1.198, 0.2545), (-4.112, 0.3941, 0.404), (-5.087, 0.5239, 0.657), (-2.824, 1.313, 0.07016), (-2.797, 0.3487, 0.2204), (-2.818, 0.3487, -0.01196), (-4.138, 0.3941, 0.172), (-1.536, 0.3714, 0.1294), (-1.536, 0.3714, -0.1039), (-1.567, -0.693, -0.02268), (-2.881, -0.6302, 0.07546), (-1.55, 1.425, -0.02268), (-0.966, 0.3971, -0.02268)], [], [(73, 22, 3, 23), (72, 25, 7, 26), (71, 36, 8, 35), (70, 31, 1, 21), (69, 27, 4, 30), (68, 22, 1, 31), (67, 44, 14, 41), (66, 38, 10, 33), (65, 37, 9, 34), (64, 39, 11, 32), (63, 52, 17, 50), (62, 46, 13, 42), (61, 47, 15, 40), (60, 45, 12, 43), (59, 50, 17, 51), (58, 53, 19, 48), (57, 55, 16, 51), (56, 54, 18, 49), (55, 56, 49, 16), (12, 41, 56, 55), (41, 14, 54, 56), (52, 57, 51, 17), (13, 43, 57, 52), (43, 12, 55, 57), (54, 58, 48, 18), (14, 40, 58, 54), (40, 15, 53, 58), (49, 59, 51, 16), (18, 48, 59, 49), (48, 19, 50, 59), (46, 60, 43, 13), (9, 35, 60, 46), (35, 8, 45, 60), (44, 61, 40, 14), (10, 32, 61, 44), (32, 11, 47, 61), (47, 62, 42, 15), (11, 34, 62, 47), (34, 9, 46, 62), (53, 63, 50, 19), (15, 42, 63, 53), (42, 13, 52, 63), (38, 64, 32, 10), (6, 26, 64, 38), (26, 7, 39, 64), (39, 65, 34, 11), (7, 28, 65, 39), (28, 5, 37, 65), (36, 66, 33, 8), (4, 27, 66, 36), (27, 6, 38, 66), (45, 67, 41, 12), (8, 33, 67, 45), (33, 10, 44, 67), (28, 68, 31, 5), (7, 25, 68, 28), (25, 3, 22, 68), (20, 69, 30, 0), (2, 24, 69, 20), (24, 6, 27, 69), (30, 70, 21, 0), (4, 29, 70, 30), (29, 5, 31, 70), (37, 71, 35, 9), (5, 29, 71, 37), (29, 4, 36, 71), (24, 72, 26, 6), (2, 23, 72, 24), (23, 3, 25, 72), (20, 73, 23, 2), (0, 21, 73, 20), (21, 1, 22, 73), (147, 97, 77, 96), (146, 100, 81, 99), (145, 109, 82, 110), (144, 95, 75, 105), (143, 104, 78, 101), (142, 105, 75, 96), (141, 115, 88, 118), (140, 107, 84, 112), (139, 108, 83, 111), (138, 106, 85, 113), (137, 124, 91, 126), (136, 116, 87, 120), (135, 114, 89, 121), (134, 117, 86, 119), (133, 125, 91, 124), (132, 122, 93, 127), (131, 125, 90, 129), (130, 123, 92, 128), (129, 90, 123, 130), (86, 129, 130, 115), (115, 130, 128, 88), (126, 91, 125, 131), (87, 126, 131, 117), (117, 131, 129, 86), (128, 92, 122, 132), (88, 128, 132, 114), (114, 132, 127, 89), (123, 90, 125, 133), (92, 123, 133, 122), (122, 133, 124, 93), (120, 87, 117, 134), (83, 120, 134, 109), (109, 134, 119, 82), (118, 88, 114, 135), (84, 118, 135, 106), (106, 135, 121, 85), (121, 89, 116, 136), (85, 121, 136, 108), (108, 136, 120, 83), (127, 93, 124, 137), (89, 127, 137, 116), (116, 137, 126, 87), (112, 84, 106, 138), (80, 112, 138, 100), (100, 138, 113, 81), (113, 85, 108, 139), (81, 113, 139, 102), (102, 139, 111, 79), (110, 82, 107, 140), (78, 110, 140, 101), (101, 140, 112, 80), (119, 86, 115, 141), (82, 119, 141, 107), (107, 141, 118, 84), (102, 79, 105, 142), (81, 102, 142, 99), (99, 142, 96, 77), (94, 74, 104, 143), (76, 94, 143, 98), (98, 143, 101, 80), (104, 74, 95, 144), (78, 104, 144, 103), (103, 144, 105, 79), (111, 83, 109, 145), (79, 111, 145, 103), (103, 145, 110, 78), (98, 80, 100, 146), (76, 98, 146, 97), (97, 146, 99, 77), (94, 76, 97, 147), (74, 94, 147, 95), (95, 147, 96, 75)])
me_cylinder_002.polygons.foreach_set('use_smooth', [True] * 144)
_uv = me_cylinder_002.uv_layers.new(name='UVMap')
_uv.uv.foreach_set('vector', [0.5, 0.125, 0.625, 0.125, 0.625, 0.25, 0.5, 0.25, 0.5, 0.375, 0.625, 0.375, 0.625, 0.5, 0.5, 0.5, 0.5, 0.75, 0.375, 0.75, 0.375, 0.75, 0.5, 0.75, 0.5, 0.875, 0.625, 0.875, 0.625, 1.0, 0.5, 1.0, 0.25, 0.625, 0.375, 0.625, 0.375, 0.75, 0.25, 0.75, 0.75, 0.625, 0.875, 0.625, 0.875, 0.75, 0.75, 0.75, 0.375, 0.625, 0.375, 0.5, 0.375, 0.5, 0.375, 0.625, 0.375, 0.625, 0.375, 0.5, 0.375, 0.5, 0.375, 0.625, 0.625, 0.625, 0.625, 0.75, 0.625, 0.75, 0.625, 0.625, 0.5, 0.5, 0.625, 0.5, 0.625, 0.5, 0.5, 0.5, 0.625, 0.625, 0.625, 0.75, 0.625, 0.75, 0.625, 0.625, 0.625, 0.625, 0.625, 0.75, 0.625, 0.75, 0.625, 0.625, 0.5, 0.5, 0.625, 0.5, 0.625, 0.5, 0.5, 0.5, 0.5, 0.75, 0.375, 0.75, 0.375, 0.75, 0.5, 0.75, 0.5, 0.625, 0.625, 0.625, 0.625, 0.75, 0.5, 0.75, 0.5, 0.5, 0.625, 0.5, 0.625, 0.5, 0.5, 0.5, 0.5, 0.75, 0.375, 0.75, 0.375, 0.75, 0.5, 0.75, 0.375, 0.625, 0.375, 0.5, 0.375, 0.5, 0.375, 0.625, 0.375, 0.75, 0.375, 0.625, 0.375, 0.625, 0.375, 0.75, 0.375, 0.75, 0.375, 0.625, 0.375, 0.625, 0.375, 0.75, 0.375, 0.625, 0.375, 0.5, 0.375, 0.5, 0.375, 0.625, 0.625, 0.75, 0.5, 0.75, 0.5, 0.75, 0.625, 0.75, 0.625, 0.75, 0.5, 0.75, 0.5, 0.75, 0.625, 0.75, 0.5, 0.75, 0.375, 0.75, 0.375, 0.75, 0.5, 0.75, 0.375, 0.5, 0.5, 0.5, 0.5, 0.5, 0.375, 0.5, 0.375, 0.5, 0.5, 0.5, 0.5, 0.5, 0.375, 0.5, 0.5, 0.5, 0.625, 0.5, 0.625, 0.5, 0.5, 0.5, 0.375, 0.625, 0.5, 0.625, 0.5, 0.75, 0.375, 0.75, 0.375, 0.5, 0.5, 0.5, 0.5, 0.625, 0.375, 0.625, 0.5, 0.5, 0.625, 0.5, 0.625, 0.625, 0.5, 0.625, 0.625, 0.75, 0.5, 0.75, 0.5, 0.75, 0.625, 0.75, 0.625, 0.75, 0.5, 0.75, 0.5, 0.75, 0.625, 0.75, 0.5, 0.75, 0.375, 0.75, 0.375, 0.75, 0.5, 0.75, 0.375, 0.5, 0.5, 0.5, 0.5, 0.5, 0.375, 0.5, 0.375, 0.5, 0.5, 0.5, 0.5, 0.5, 0.375, 0.5, 0.5, 0.5, 0.625, 0.5, 0.625, 0.5, 0.5, 0.5, 0.625, 0.5, 0.625, 0.625, 0.625, 0.625, 0.625, 0.5, 0.625, 0.5, 0.625, 0.625, 0.625, 0.625, 0.625, 0.5, 0.625, 0.625, 0.625, 0.75, 0.625, 0.75, 0.625, 0.625, 0.625, 0.5, 0.625, 0.625, 0.625, 0.625, 0.625, 0.5, 0.625, 0.5, 0.625, 0.625, 0.625, 0.625, 0.625, 0.5, 0.625, 0.625, 0.625, 0.75, 0.625, 0.75, 0.625, 0.625, 0.375, 0.5, 0.5, 0.5, 0.5, 0.5, 0.375, 0.5, 0.375, 0.5, 0.5, 0.5, 0.5, 0.5, 0.375, 0.5, 0.5, 0.5, 0.625, 0.5, 0.625, 0.5, 0.5, 0.5, 0.625, 0.5, 0.625, 0.625, 0.625, 0.625, 0.625, 0.5, 0.625, 0.5, 0.625, 0.625, 0.625, 0.625, 0.625, 0.5, 0.625, 0.625, 0.625, 0.75, 0.625, 0.75, 0.625, 0.625, 0.375, 0.75, 0.375, 0.625, 0.375, 0.625, 0.375, 0.75, 0.375, 0.75, 0.375, 0.625, 0.375, 0.625, 0.375, 0.75, 0.375, 0.625, 0.375, 0.5, 0.375, 0.5, 0.375, 0.625, 0.375, 0.75, 0.375, 0.625, 0.375, 0.625, 0.375, 0.75, 0.375, 0.75, 0.375, 0.625, 0.375, 0.625, 0.375, 0.75, 0.375, 0.625, 0.375, 0.5, 0.375, 0.5, 0.375, 0.625, 0.625, 0.625, 0.75, 0.625, 0.75, 0.75, 0.625, 0.75, 0.625, 0.5, 0.75, 0.5, 0.75, 0.625, 0.625, 0.625, 0.75, 0.5, 0.875, 0.5, 0.875, 0.625, 0.75, 0.625, 0.125, 0.625, 0.25, 0.625, 0.25, 0.75, 0.125, 0.75, 0.125, 0.5, 0.25, 0.5, 0.25, 0.625, 0.125, 0.625, 0.25, 0.5, 0.375, 0.5, 0.375, 0.625, 0.25, 0.625, 0.375, 0.875, 0.5, 0.875, 0.5, 1.0, 0.375, 1.0, 0.375, 0.75, 0.5, 0.75, 0.5, 0.875, 0.375, 0.875, 0.5, 0.75, 0.625, 0.75, 0.625, 0.875, 0.5, 0.875, 0.625, 0.75, 0.5, 0.75, 0.5, 0.75, 0.625, 0.75, 0.625, 0.75, 0.5, 0.75, 0.5, 0.75, 0.625, 0.75, 0.5, 0.75, 0.375, 0.75, 0.375, 0.75, 0.5, 0.75, 0.375, 0.375, 0.5, 0.375, 0.5, 0.5, 0.375, 0.5, 0.375, 0.25, 0.5, 0.25, 0.5, 0.375, 0.375, 0.375, 0.5, 0.25, 0.625, 0.25, 0.625, 0.375, 0.5, 0.375, 0.375, 0.125, 0.5, 0.125, 0.5, 0.25, 0.375, 0.25, 0.375, 0.0, 0.5, 0.0, 0.5, 0.125, 0.375, 0.125, 0.5, 0.0, 0.625, 0.0, 0.625, 0.125, 0.5, 0.125, 0.5, 0.125, 0.5, 0.25, 0.625, 0.25, 0.625, 0.125, 0.5, 0.375, 0.5, 0.5, 0.625, 0.5, 0.625, 0.375, 0.5, 0.75, 0.5, 0.75, 0.375, 0.75, 0.375, 0.75, 0.5, 0.875, 0.5, 1.0, 0.625, 1.0, 0.625, 0.875, 0.25, 0.625, 0.25, 0.75, 0.375, 0.75, 0.375, 0.625, 0.75, 0.625, 0.75, 0.75, 0.875, 0.75, 0.875, 0.625, 0.375, 0.625, 0.375, 0.625, 0.375, 0.5, 0.375, 0.5, 0.375, 0.625, 0.375, 0.625, 0.375, 0.5, 0.375, 0.5, 0.625, 0.625, 0.625, 0.625, 0.625, 0.75, 0.625, 0.75, 0.5, 0.5, 0.5, 0.5, 0.625, 0.5, 0.625, 0.5, 0.625, 0.625, 0.625, 0.625, 0.625, 0.75, 0.625, 0.75, 0.625, 0.625, 0.625, 0.625, 0.625, 0.75, 0.625, 0.75, 0.5, 0.5, 0.5, 0.5, 0.625, 0.5, 0.625, 0.5, 0.5, 0.75, 0.5, 0.75, 0.375, 0.75, 0.375, 0.75, 0.5, 0.625, 0.5, 0.75, 0.625, 0.75, 0.625, 0.625, 0.5, 0.5, 0.5, 0.5, 0.625, 0.5, 0.625, 0.5, 0.5, 0.75, 0.5, 0.75, 0.375, 0.75, 0.375, 0.75, 0.375, 0.625, 0.375, 0.625, 0.375, 0.5, 0.375, 0.5, 0.375, 0.75, 0.375, 0.75, 0.375, 0.625, 0.375, 0.625, 0.375, 0.75, 0.375, 0.75, 0.375, 0.625, 0.375, 0.625, 0.375, 0.625, 0.375, 0.625, 0.375, 0.5, 0.375, 0.5, 0.625, 0.75, 0.625, 0.75, 0.5, 0.75, 0.5, 0.75, 0.625, 0.75, 0.625, 0.75, 0.5, 0.75, 0.5, 0.75, 0.5, 0.75, 0.5, 0.75, 0.375, 0.75, 0.375, 0.75, 0.375, 0.5, 0.375, 0.5, 0.5, 0.5, 0.5, 0.5, 0.375, 0.5, 0.375, 0.5, 0.5, 0.5, 0.5, 0.5, 0.5, 0.5, 0.5, 0.5, 0.625, 0.5, 0.625, 0.5, 0.375, 0.625, 0.375, 0.75, 0.5, 0.75, 0.5, 0.625, 0.375, 0.5, 0.375, 0.625, 0.5, 0.625, 0.5, 0.5, 0.5, 0.5, 0.5, 0.625, 0.625, 0.625, 0.625, 0.5, 0.625, 0.75, 0.625, 0.75, 0.5, 0.75, 0.5, 0.75, 0.625, 0.75, 0.625, 0.75, 0.5, 0.75, 0.5, 0.75, 0.5, 0.75, 0.5, 0.75, 0.375, 0.75, 0.375, 0.75, 0.375, 0.5, 0.375, 0.5, 0.5, 0.5, 0.5, 0.5, 0.375, 0.5, 0.375, 0.5, 0.5, 0.5, 0.5, 0.5, 0.5, 0.5, 0.5, 0.5, 0.625, 0.5, 0.625, 0.5, 0.625, 0.5, 0.625, 0.5, 0.625, 0.625, 0.625, 0.625, 0.625, 0.5, 0.625, 0.5, 0.625, 0.625, 0.625, 0.625, 0.625, 0.625, 0.625, 0.625, 0.625, 0.75, 0.625, 0.75, 0.625, 0.5, 0.625, 0.5, 0.625, 0.625, 0.625, 0.625, 0.625, 0.5, 0.625, 0.5, 0.625, 0.625, 0.625, 0.625, 0.625, 0.625, 0.625, 0.625, 0.625, 0.75, 0.625, 0.75, 0.375, 0.5, 0.375, 0.5, 0.5, 0.5, 0.5, 0.5, 0.375, 0.5, 0.375, 0.5, 0.5, 0.5, 0.5, 0.5, 0.5, 0.5, 0.5, 0.5, 0.625, 0.5, 0.625, 0.5, 0.625, 0.5, 0.625, 0.5, 0.625, 0.625, 0.625, 0.625, 0.625, 0.5, 0.625, 0.5, 0.625, 0.625, 0.625, 0.625, 0.625, 0.625, 0.625, 0.625, 0.625, 0.75, 0.625, 0.75, 0.375, 0.75, 0.375, 0.75, 0.375, 0.625, 0.375, 0.625, 0.375, 0.75, 0.375, 0.75, 0.375, 0.625, 0.375, 0.625, 0.375, 0.625, 0.375, 0.625, 0.375, 0.5, 0.375, 0.5, 0.375, 0.75, 0.375, 0.75, 0.375, 0.625, 0.375, 0.625, 0.375, 0.75, 0.375, 0.75, 0.375, 0.625, 0.375, 0.625, 0.375, 0.625, 0.375, 0.625, 0.375, 0.5, 0.375, 0.5, 0.625, 0.625, 0.625, 0.75, 0.75, 0.75, 0.75, 0.625, 0.625, 0.5, 0.625, 0.625, 0.75, 0.625, 0.75, 0.5, 0.75, 0.5, 0.75, 0.625, 0.875, 0.625, 0.875, 0.5, 0.125, 0.625, 0.125, 0.75, 0.25, 0.75, 0.25, 0.625, 0.125, 0.5, 0.125, 0.625, 0.25, 0.625, 0.25, 0.5, 0.25, 0.5, 0.25, 0.625, 0.375, 0.625, 0.375, 0.5, 0.375, 0.875, 0.375, 1.0, 0.5, 1.0, 0.5, 0.875, 0.375, 0.75, 0.375, 0.875, 0.5, 0.875, 0.5, 0.75, 0.5, 0.75, 0.5, 0.875, 0.625, 0.875, 0.625, 0.75, 0.625, 0.75, 0.625, 0.75, 0.5, 0.75, 0.5, 0.75, 0.625, 0.75, 0.625, 0.75, 0.5, 0.75, 0.5, 0.75, 0.5, 0.75, 0.5, 0.75, 0.375, 0.75, 0.375, 0.75, 0.375, 0.375, 0.375, 0.5, 0.5, 0.5, 0.5, 0.375, 0.375, 0.25, 0.375, 0.375, 0.5, 0.375, 0.5, 0.25, 0.5, 0.25, 0.5, 0.375, 0.625, 0.375, 0.625, 0.25, 0.375, 0.125, 0.375, 0.25, 0.5, 0.25, 0.5, 0.125, 0.375, 0.0, 0.375, 0.125, 0.5, 0.125, 0.5, 0.0, 0.5, 0.0, 0.5, 0.125, 0.625, 0.125, 0.625, 0.0])
me_cylinder_002.use_remesh_fix_poles = True
me_cylinder_002.use_remesh_preserve_attributes = False
me_cylinder_002.update()
me_cylinder_003 = bpy.data.meshes.new('Cylinder.003')
me_cylinder_003.from_pydata([(0.2349, 5.394, 0.537), (0.5193, 5.529, 0.537), (0.1832, 6.269, 0.5391), (0.4353, 6.292, 0.5391), (0.2349, 5.394, 0.4164), (0.5193, 5.529, 0.4164), (0.1832, 6.269, 0.4185), (0.4353, 6.292, 0.4185), (0.7763, 5.969, 0.5391), (0.736, 6.262, 0.5391), (0.7763, 5.969, 0.4185), (0.736, 6.262, 0.4185), (0.8364, 6.106, 0.5391), (0.8289, 6.175, 0.5391), (0.8364, 6.106, 0.4185), (0.8289, 6.175, 0.4185), (-0.23, 5.394, 0.4164), (-0.5145, 5.529, 0.4164), (-0.1783, 6.269, 0.4185), (-0.4305, 6.292, 0.4185), (-0.23, 5.394, 0.537), (-0.5145, 5.529, 0.537), (-0.1783, 6.269, 0.5391), (-0.4305, 6.292, 0.5391), (-0.7714, 5.969, 0.4185), (-0.7312, 6.262, 0.4185), (-0.7714, 5.969, 0.5391), (-0.7312, 6.262, 0.5391), (-0.8315, 6.106, 0.4185), (-0.8241, 6.175, 0.4185), (-0.8315, 6.106, 0.5391), (-0.8241, 6.175, 0.5391), (0.209, 5.831, 0.5381), (0.3771, 5.461, 0.537), (0.4773, 5.91, 0.5381), (0.3092, 6.28, 0.5391), (0.1948, 6.286, 0.4788), (0.4633, 6.311, 0.4788), (0.3092, 6.28, 0.4185), (0.209, 5.831, 0.4175), (0.4773, 5.91, 0.4175), (0.3771, 5.461, 0.4164), (0.2499, 5.355, 0.4766), (0.5527, 5.498, 0.4766), (0.7561, 6.116, 0.5391), (0.7834, 6.279, 0.4788), (0.7561, 6.116, 0.4185), (0.8262, 5.967, 0.4788), (0.6478, 5.749, 0.5381), (0.5857, 6.277, 0.5391), (0.6478, 5.749, 0.4175), (0.5857, 6.277, 0.4185), (0.8327, 6.141, 0.5391), (0.8823, 6.186, 0.4788), (0.8327, 6.141, 0.4185), (0.8902, 6.113, 0.4788), (0.8063, 6.038, 0.5391), (0.7825, 6.218, 0.5391), (0.8063, 6.038, 0.4185), (0.7825, 6.218, 0.4185), (-0.2042, 5.831, 0.4175), (-0.3723, 5.461, 0.4164), (-0.4725, 5.91, 0.4175), (-0.3044, 6.28, 0.4185), (-0.19, 6.286, 0.4788), (-0.4584, 6.311, 0.4788), (-0.3044, 6.28, 0.5391), (-0.2042, 5.831, 0.5381), (-0.4725, 5.91, 0.5381), (-0.3723, 5.461, 0.537), (-0.2451, 5.355, 0.4766), (-0.5479, 5.498, 0.4766), (-0.7513, 6.116, 0.4185), (-0.7785, 6.279, 0.4788), (-0.7513, 6.116, 0.5391), (-0.8214, 5.967, 0.4788), (-0.6429, 5.749, 0.4175), (-0.5808, 6.277, 0.4185), (-0.6429, 5.749, 0.5381), (-0.5808, 6.277, 0.5391), (-0.8278, 6.141, 0.4185), (-0.8775, 6.186, 0.4788), (-0.8278, 6.141, 0.5391), (-0.8854, 6.113, 0.4788), (-0.8015, 6.038, 0.4185), (-0.7776, 6.218, 0.4185), (-0.8015, 6.038, 0.5391), (-0.7776, 6.218, 0.5391), (-0.7896, 6.128, 0.5391), (-0.828, 6.233, 0.4788), (-0.8534, 6.04, 0.4788), (-0.8814, 6.15, 0.4788), (-0.6119, 6.013, 0.5386), (-0.6185, 6.295, 0.4788), (-0.6846, 5.733, 0.4777), (-0.7896, 6.128, 0.4185), (-0.6119, 6.013, 0.418), (-0.2175, 5.821, 0.4777), (-0.3965, 5.427, 0.4766), (-0.3383, 5.871, 0.5381), (-0.3242, 6.299, 0.4788), (-0.3383, 5.871, 0.4175), (0.7944, 6.128, 0.4185), (0.8329, 6.233, 0.4788), (0.8582, 6.04, 0.4788), (0.8863, 6.15, 0.4788), (0.6167, 6.013, 0.418), (0.6233, 6.295, 0.4788), (0.6895, 5.733, 0.4777), (0.7944, 6.128, 0.5391), (0.6167, 6.013, 0.5386), (0.2224, 5.821, 0.4777), (0.4013, 5.427, 0.4766), (0.3432, 5.871, 0.4175), (0.3291, 6.299, 0.4788), (0.3432, 5.871, 0.5381)], [], [(115, 34, 3, 35), (114, 37, 7, 38), (113, 40, 5, 41), (112, 43, 1, 33), (111, 39, 4, 42), (110, 48, 8, 44), (109, 56, 12, 52), (108, 50, 10, 47), (107, 49, 9, 45), (106, 51, 11, 46), (105, 52, 12, 55), (104, 58, 14, 55), (103, 57, 13, 53), (102, 59, 15, 54), (101, 62, 19, 63), (100, 65, 23, 66), (99, 68, 21, 69), (98, 71, 17, 61), (97, 67, 20, 70), (96, 76, 24, 72), (95, 84, 28, 80), (94, 78, 26, 75), (93, 77, 25, 73), (92, 79, 27, 74), (91, 80, 28, 83), (90, 86, 30, 83), (89, 85, 29, 81), (88, 87, 31, 82), (86, 88, 82, 30), (26, 74, 88, 86), (74, 27, 87, 88), (87, 89, 81, 31), (27, 73, 89, 87), (73, 25, 85, 89), (84, 90, 83, 28), (24, 75, 90, 84), (75, 26, 86, 90), (82, 91, 83, 30), (31, 81, 91, 82), (81, 29, 80, 91), (78, 92, 74, 26), (21, 68, 92, 78), (68, 23, 79, 92), (79, 93, 73, 27), (23, 65, 93, 79), (65, 19, 77, 93), (76, 94, 75, 24), (17, 71, 94, 76), (71, 21, 78, 94), (85, 95, 80, 29), (25, 72, 95, 85), (72, 24, 84, 95), (77, 96, 72, 25), (19, 62, 96, 77), (62, 17, 76, 96), (60, 97, 70, 16), (18, 64, 97, 60), (64, 22, 67, 97), (70, 98, 61, 16), (20, 69, 98, 70), (69, 21, 71, 98), (67, 99, 69, 20), (22, 66, 99, 67), (66, 23, 68, 99), (64, 100, 66, 22), (18, 63, 100, 64), (63, 19, 65, 100), (60, 101, 63, 18), (16, 61, 101, 60), (61, 17, 62, 101), (58, 102, 54, 14), (10, 46, 102, 58), (46, 11, 59, 102), (59, 103, 53, 15), (11, 45, 103, 59), (45, 9, 57, 103), (56, 104, 55, 12), (8, 47, 104, 56), (47, 10, 58, 104), (54, 105, 55, 14), (15, 53, 105, 54), (53, 13, 52, 105), (50, 106, 46, 10), (5, 40, 106, 50), (40, 7, 51, 106), (51, 107, 45, 11), (7, 37, 107, 51), (37, 3, 49, 107), (48, 108, 47, 8), (1, 43, 108, 48), (43, 5, 50, 108), (57, 109, 52, 13), (9, 44, 109, 57), (44, 8, 56, 109), (49, 110, 44, 9), (3, 34, 110, 49), (34, 1, 48, 110), (32, 111, 42, 0), (2, 36, 111, 32), (36, 6, 39, 111), (42, 112, 33, 0), (4, 41, 112, 42), (41, 5, 43, 112), (39, 113, 41, 4), (6, 38, 113, 39), (38, 7, 40, 113), (36, 114, 38, 6), (2, 35, 114, 36), (35, 3, 37, 114), (32, 115, 35, 2), (0, 33, 115, 32), (33, 1, 34, 115)])
me_cylinder_003.polygons.foreach_set('use_smooth', [True] * 112)
_uv = me_cylinder_003.uv_layers.new(name='UVMap')
_uv.uv.foreach_set('vector', [0.5, 0.125, 0.625, 0.125, 0.625, 0.25, 0.5, 0.25, 0.5, 0.375, 0.625, 0.375, 0.625, 0.5, 0.5, 0.5, 0.5, 0.625, 0.625, 0.625, 0.625, 0.75, 0.5, 0.75, 0.5, 0.875, 0.625, 0.875, 0.625, 1.0, 0.5, 1.0, 0.25, 0.625, 0.375, 0.625, 0.375, 0.75, 0.25, 0.75, 0.625, 0.125, 0.625, 0.0, 0.625, 0.0, 0.625, 0.125, 0.625, 0.125, 0.625, 0.0, 0.625, 0.0, 0.625, 0.125, 0.625, 0.875, 0.625, 0.75, 0.625, 0.75, 0.625, 0.875, 0.625, 0.375, 0.625, 0.25, 0.625, 0.25, 0.625, 0.375, 0.625, 0.625, 0.625, 0.5, 0.625, 0.5, 0.625, 0.625, 0.75, 0.625, 0.875, 0.625, 0.875, 0.75, 0.75, 0.75, 0.625, 0.875, 0.625, 0.75, 0.625, 0.75, 0.625, 0.875, 0.625, 0.375, 0.625, 0.25, 0.625, 0.25, 0.625, 0.375, 0.625, 0.625, 0.625, 0.5, 0.625, 0.5, 0.625, 0.625, 0.5, 0.125, 0.625, 0.125, 0.625, 0.25, 0.5, 0.25, 0.5, 0.375, 0.625, 0.375, 0.625, 0.5, 0.5, 0.5, 0.5, 0.625, 0.625, 0.625, 0.625, 0.75, 0.5, 0.75, 0.5, 0.875, 0.625, 0.875, 0.625, 1.0, 0.5, 1.0, 0.25, 0.625, 0.375, 0.625, 0.375, 0.75, 0.25, 0.75, 0.625, 0.125, 0.625, 0.0, 0.625, 0.0, 0.625, 0.125, 0.625, 0.125, 0.625, 0.0, 0.625, 0.0, 0.625, 0.125, 0.625, 0.875, 0.625, 0.75, 0.625, 0.75, 0.625, 0.875, 0.625, 0.375, 0.625, 0.25, 0.625, 0.25, 0.625, 0.375, 0.625, 0.625, 0.625, 0.5, 0.625, 0.5, 0.625, 0.625, 0.75, 0.625, 0.875, 0.625, 0.875, 0.75, 0.75, 0.75, 0.625, 0.875, 0.625, 0.75, 0.625, 0.75, 0.625, 0.875, 0.625, 0.375, 0.625, 0.25, 0.625, 0.25, 0.625, 0.375, 0.625, 0.625, 0.625, 0.5, 0.625, 0.5, 0.625, 0.625, 0.625, 0.75, 0.625, 0.625, 0.625, 0.625, 0.625, 0.75, 0.625, 0.75, 0.625, 0.625, 0.625, 0.625, 0.625, 0.75, 0.625, 0.625, 0.625, 0.5, 0.625, 0.5, 0.625, 0.625, 0.625, 0.5, 0.625, 0.375, 0.625, 0.375, 0.625, 0.5, 0.625, 0.5, 0.625, 0.375, 0.625, 0.375, 0.625, 0.5, 0.625, 0.375, 0.625, 0.25, 0.625, 0.25, 0.625, 0.375, 0.625, 1.0, 0.625, 0.875, 0.625, 0.875, 0.625, 1.0, 0.625, 1.0, 0.625, 0.875, 0.625, 0.875, 0.625, 1.0, 0.625, 0.875, 0.625, 0.75, 0.625, 0.75, 0.625, 0.875, 0.625, 0.625, 0.75, 0.625, 0.75, 0.75, 0.625, 0.75, 0.625, 0.5, 0.75, 0.5, 0.75, 0.625, 0.625, 0.625, 0.75, 0.5, 0.875, 0.5, 0.875, 0.625, 0.75, 0.625, 0.625, 0.75, 0.625, 0.625, 0.625, 0.625, 0.625, 0.75, 0.625, 0.75, 0.625, 0.625, 0.625, 0.625, 0.625, 0.75, 0.625, 0.625, 0.625, 0.5, 0.625, 0.5, 0.625, 0.625, 0.625, 0.5, 0.625, 0.375, 0.625, 0.375, 0.625, 0.5, 0.625, 0.5, 0.625, 0.375, 0.625, 0.375, 0.625, 0.5, 0.625, 0.375, 0.625, 0.25, 0.625, 0.25, 0.625, 0.375, 0.625, 1.0, 0.625, 0.875, 0.625, 0.875, 0.625, 1.0, 0.625, 1.0, 0.625, 0.875, 0.625, 0.875, 0.625, 1.0, 0.625, 0.875, 0.625, 0.75, 0.625, 0.75, 0.625, 0.875, 0.625, 0.25, 0.625, 0.125, 0.625, 0.125, 0.625, 0.25, 0.625, 0.25, 0.625, 0.125, 0.625, 0.125, 0.625, 0.25, 0.625, 0.125, 0.625, 0.0, 0.625, 0.0, 0.625, 0.125, 0.625, 0.25, 0.625, 0.125, 0.625, 0.125, 0.625, 0.25, 0.625, 0.25, 0.625, 0.125, 0.625, 0.125, 0.625, 0.25, 0.625, 0.125, 0.625, 0.0, 0.625, 0.0, 0.625, 0.125, 0.125, 0.625, 0.25, 0.625, 0.25, 0.75, 0.125, 0.75, 0.125, 0.5, 0.25, 0.5, 0.25, 0.625, 0.125, 0.625, 0.25, 0.5, 0.375, 0.5, 0.375, 0.625, 0.25, 0.625, 0.375, 0.875, 0.5, 0.875, 0.5, 1.0, 0.375, 1.0, 0.375, 0.75, 0.5, 0.75, 0.5, 0.875, 0.375, 0.875, 0.5, 0.75, 0.625, 0.75, 0.625, 0.875, 0.5, 0.875, 0.375, 0.625, 0.5, 0.625, 0.5, 0.75, 0.375, 0.75, 0.375, 0.5, 0.5, 0.5, 0.5, 0.625, 0.375, 0.625, 0.5, 0.5, 0.625, 0.5, 0.625, 0.625, 0.5, 0.625, 0.375, 0.375, 0.5, 0.375, 0.5, 0.5, 0.375, 0.5, 0.375, 0.25, 0.5, 0.25, 0.5, 0.375, 0.375, 0.375, 0.5, 0.25, 0.625, 0.25, 0.625, 0.375, 0.5, 0.375, 0.375, 0.125, 0.5, 0.125, 0.5, 0.25, 0.375, 0.25, 0.375, 0.0, 0.5, 0.0, 0.5, 0.125, 0.375, 0.125, 0.5, 0.0, 0.625, 0.0, 0.625, 0.125, 0.5, 0.125, 0.625, 0.75, 0.625, 0.625, 0.625, 0.625, 0.625, 0.75, 0.625, 0.75, 0.625, 0.625, 0.625, 0.625, 0.625, 0.75, 0.625, 0.625, 0.625, 0.5, 0.625, 0.5, 0.625, 0.625, 0.625, 0.5, 0.625, 0.375, 0.625, 0.375, 0.625, 0.5, 0.625, 0.5, 0.625, 0.375, 0.625, 0.375, 0.625, 0.5, 0.625, 0.375, 0.625, 0.25, 0.625, 0.25, 0.625, 0.375, 0.625, 1.0, 0.625, 0.875, 0.625, 0.875, 0.625, 1.0, 0.625, 1.0, 0.625, 0.875, 0.625, 0.875, 0.625, 1.0, 0.625, 0.875, 0.625, 0.75, 0.625, 0.75, 0.625, 0.875, 0.625, 0.625, 0.75, 0.625, 0.75, 0.75, 0.625, 0.75, 0.625, 0.5, 0.75, 0.5, 0.75, 0.625, 0.625, 0.625, 0.75, 0.5, 0.875, 0.5, 0.875, 0.625, 0.75, 0.625, 0.625, 0.75, 0.625, 0.625, 0.625, 0.625, 0.625, 0.75, 0.625, 0.75, 0.625, 0.625, 0.625, 0.625, 0.625, 0.75, 0.625, 0.625, 0.625, 0.5, 0.625, 0.5, 0.625, 0.625, 0.625, 0.5, 0.625, 0.375, 0.625, 0.375, 0.625, 0.5, 0.625, 0.5, 0.625, 0.375, 0.625, 0.375, 0.625, 0.5, 0.625, 0.375, 0.625, 0.25, 0.625, 0.25, 0.625, 0.375, 0.625, 1.0, 0.625, 0.875, 0.625, 0.875, 0.625, 1.0, 0.625, 1.0, 0.625, 0.875, 0.625, 0.875, 0.625, 1.0, 0.625, 0.875, 0.625, 0.75, 0.625, 0.75, 0.625, 0.875, 0.625, 0.25, 0.625, 0.125, 0.625, 0.125, 0.625, 0.25, 0.625, 0.25, 0.625, 0.125, 0.625, 0.125, 0.625, 0.25, 0.625, 0.125, 0.625, 0.0, 0.625, 0.0, 0.625, 0.125, 0.625, 0.25, 0.625, 0.125, 0.625, 0.125, 0.625, 0.25, 0.625, 0.25, 0.625, 0.125, 0.625, 0.125, 0.625, 0.25, 0.625, 0.125, 0.625, 0.0, 0.625, 0.0, 0.625, 0.125, 0.125, 0.625, 0.25, 0.625, 0.25, 0.75, 0.125, 0.75, 0.125, 0.5, 0.25, 0.5, 0.25, 0.625, 0.125, 0.625, 0.25, 0.5, 0.375, 0.5, 0.375, 0.625, 0.25, 0.625, 0.375, 0.875, 0.5, 0.875, 0.5, 1.0, 0.375, 1.0, 0.375, 0.75, 0.5, 0.75, 0.5, 0.875, 0.375, 0.875, 0.5, 0.75, 0.625, 0.75, 0.625, 0.875, 0.5, 0.875, 0.375, 0.625, 0.5, 0.625, 0.5, 0.75, 0.375, 0.75, 0.375, 0.5, 0.5, 0.5, 0.5, 0.625, 0.375, 0.625, 0.5, 0.5, 0.625, 0.5, 0.625, 0.625, 0.5, 0.625, 0.375, 0.375, 0.5, 0.375, 0.5, 0.5, 0.375, 0.5, 0.375, 0.25, 0.5, 0.25, 0.5, 0.375, 0.375, 0.375, 0.5, 0.25, 0.625, 0.25, 0.625, 0.375, 0.5, 0.375, 0.375, 0.125, 0.5, 0.125, 0.5, 0.25, 0.375, 0.25, 0.375, 0.0, 0.5, 0.0, 0.5, 0.125, 0.375, 0.125, 0.5, 0.0, 0.625, 0.0, 0.625, 0.125, 0.5, 0.125])
me_cylinder_003.use_remesh_fix_poles = True
me_cylinder_003.use_remesh_preserve_attributes = False
me_cylinder_003.update()
me_cylinder_004 = bpy.data.meshes.new('Cylinder.004')
me_cylinder_004.from_pydata([(-0.04889, 5.128, 0.6757), (-0.04889, 5.395, 1.124), (-0.04889, 6.269, 0.6186), (-0.04889, 6.313, 0.9869), (0.04889, 5.128, 0.6757), (0.04889, 5.395, 1.124), (0.04889, 6.269, 0.6186), (0.04889, 6.313, 0.9869), (-0.04889, 5.79, 1.46), (-0.04889, 6.278, 1.38), (0.04889, 5.79, 1.46), (0.04889, 6.278, 1.38), (-0.04889, 5.927, 1.52), (-0.04889, 6.191, 1.473), (0.04889, 5.927, 1.52), (0.04889, 6.191, 1.473), (-0.04889, 5.698, 0.6471), (-0.04889, 5.261, 0.8996), (-0.04889, 5.854, 1.055), (-0.04889, 6.291, 0.8028), (0.0, 6.297, 0.5764), (0.0, 6.345, 0.9737), (0.04889, 6.291, 0.8028), (0.04889, 5.698, 0.6471), (0.04889, 5.854, 1.055), (0.04889, 5.261, 0.8996), (0.0, 5.066, 0.638), (0.0, 5.354, 1.121), (-0.04889, 6.034, 1.42), (0.0, 6.307, 1.398), (0.04889, 6.034, 1.42), (0.0, 5.781, 1.484), (-0.04889, 5.592, 1.292), (-0.04889, 6.295, 1.183), (0.04889, 5.592, 1.292), (0.04889, 6.295, 1.183), (-0.04889, 6.059, 1.496), (0.0, 6.213, 1.498), (0.04889, 6.059, 1.496), (0.0, 5.928, 1.549), (-0.04889, 5.859, 1.49), (-0.04889, 6.234, 1.426), (0.04889, 5.859, 1.49), (0.04889, 6.234, 1.426), (0.04889, 6.046, 1.458), (0.0, 6.26, 1.448), (0.0, 5.854, 1.516), (0.0, 6.071, 1.523), (0.04889, 5.944, 1.238), (0.0, 6.326, 1.186), (0.0, 5.567, 1.302), (-0.04889, 6.046, 1.458), (-0.04889, 5.944, 1.238), (0.0, 5.682, 0.6072), (0.0, 5.21, 0.8796), (0.04889, 5.776, 0.8512), (0.0, 6.321, 0.7751), (-0.04889, 5.776, 0.8512)], [], [(57, 18, 3, 19), (56, 21, 7, 22), (55, 24, 5, 25), (54, 27, 1, 17), (53, 23, 4, 26), (52, 32, 8, 28), (51, 40, 12, 36), (50, 34, 10, 31), (49, 33, 9, 29), (48, 35, 11, 30), (47, 36, 12, 39), (46, 42, 14, 39), (45, 41, 13, 37), (44, 43, 15, 38), (42, 44, 38, 14), (10, 30, 44, 42), (30, 11, 43, 44), (43, 45, 37, 15), (11, 29, 45, 43), (29, 9, 41, 45), (40, 46, 39, 12), (8, 31, 46, 40), (31, 10, 42, 46), (38, 47, 39, 14), (15, 37, 47, 38), (37, 13, 36, 47), (34, 48, 30, 10), (5, 24, 48, 34), (24, 7, 35, 48), (35, 49, 29, 11), (7, 21, 49, 35), (21, 3, 33, 49), (32, 50, 31, 8), (1, 27, 50, 32), (27, 5, 34, 50), (41, 51, 36, 13), (9, 28, 51, 41), (28, 8, 40, 51), (33, 52, 28, 9), (3, 18, 52, 33), (18, 1, 32, 52), (16, 53, 26, 0), (2, 20, 53, 16), (20, 6, 23, 53), (26, 54, 17, 0), (4, 25, 54, 26), (25, 5, 27, 54), (23, 55, 25, 4), (6, 22, 55, 23), (22, 7, 24, 55), (20, 56, 22, 6), (2, 19, 56, 20), (19, 3, 21, 56), (16, 57, 19, 2), (0, 17, 57, 16), (17, 1, 18, 57)])
me_cylinder_004.polygons.foreach_set('use_smooth', [True] * 56)
_uv = me_cylinder_004.uv_layers.new(name='UVMap')
_uv.uv.foreach_set('vector', [0.5, 0.125, 0.625, 0.125, 0.625, 0.25, 0.5, 0.25, 0.5, 0.375, 0.625, 0.375, 0.625, 0.5, 0.5, 0.5, 0.5, 0.625, 0.625, 0.625, 0.625, 0.75, 0.5, 0.75, 0.5, 0.875, 0.625, 0.875, 0.625, 1.0, 0.5, 1.0, 0.25, 0.625, 0.375, 0.625, 0.375, 0.75, 0.25, 0.75, 0.625, 0.125, 0.625, 0.0, 0.625, 0.0, 0.625, 0.125, 0.625, 0.125, 0.625, 0.0, 0.625, 0.0, 0.625, 0.125, 0.625, 0.875, 0.625, 0.75, 0.625, 0.75, 0.625, 0.875, 0.625, 0.375, 0.625, 0.25, 0.625, 0.25, 0.625, 0.375, 0.625, 0.625, 0.625, 0.5, 0.625, 0.5, 0.625, 0.625, 0.75, 0.625, 0.875, 0.625, 0.875, 0.75, 0.75, 0.75, 0.625, 0.875, 0.625, 0.75, 0.625, 0.75, 0.625, 0.875, 0.625, 0.375, 0.625, 0.25, 0.625, 0.25, 0.625, 0.375, 0.625, 0.625, 0.625, 0.5, 0.625, 0.5, 0.625, 0.625, 0.625, 0.75, 0.625, 0.625, 0.625, 0.625, 0.625, 0.75, 0.625, 0.75, 0.625, 0.625, 0.625, 0.625, 0.625, 0.75, 0.625, 0.625, 0.625, 0.5, 0.625, 0.5, 0.625, 0.625, 0.625, 0.5, 0.625, 0.375, 0.625, 0.375, 0.625, 0.5, 0.625, 0.5, 0.625, 0.375, 0.625, 0.375, 0.625, 0.5, 0.625, 0.375, 0.625, 0.25, 0.625, 0.25, 0.625, 0.375, 0.625, 1.0, 0.625, 0.875, 0.625, 0.875, 0.625, 1.0, 0.625, 1.0, 0.625, 0.875, 0.625, 0.875, 0.625, 1.0, 0.625, 0.875, 0.625, 0.75, 0.625, 0.75, 0.625, 0.875, 0.625, 0.625, 0.75, 0.625, 0.75, 0.75, 0.625, 0.75, 0.625, 0.5, 0.75, 0.5, 0.75, 0.625, 0.625, 0.625, 0.75, 0.5, 0.875, 0.5, 0.875, 0.625, 0.75, 0.625, 0.625, 0.75, 0.625, 0.625, 0.625, 0.625, 0.625, 0.75, 0.625, 0.75, 0.625, 0.625, 0.625, 0.625, 0.625, 0.75, 0.625, 0.625, 0.625, 0.5, 0.625, 0.5, 0.625, 0.625, 0.625, 0.5, 0.625, 0.375, 0.625, 0.375, 0.625, 0.5, 0.625, 0.5, 0.625, 0.375, 0.625, 0.375, 0.625, 0.5, 0.625, 0.375, 0.625, 0.25, 0.625, 0.25, 0.625, 0.375, 0.625, 1.0, 0.625, 0.875, 0.625, 0.875, 0.625, 1.0, 0.625, 1.0, 0.625, 0.875, 0.625, 0.875, 0.625, 1.0, 0.625, 0.875, 0.625, 0.75, 0.625, 0.75, 0.625, 0.875, 0.625, 0.25, 0.625, 0.125, 0.625, 0.125, 0.625, 0.25, 0.625, 0.25, 0.625, 0.125, 0.625, 0.125, 0.625, 0.25, 0.625, 0.125, 0.625, 0.0, 0.625, 0.0, 0.625, 0.125, 0.625, 0.25, 0.625, 0.125, 0.625, 0.125, 0.625, 0.25, 0.625, 0.25, 0.625, 0.125, 0.625, 0.125, 0.625, 0.25, 0.625, 0.125, 0.625, 0.0, 0.625, 0.0, 0.625, 0.125, 0.125, 0.625, 0.25, 0.625, 0.25, 0.75, 0.125, 0.75, 0.125, 0.5, 0.25, 0.5, 0.25, 0.625, 0.125, 0.625, 0.25, 0.5, 0.375, 0.5, 0.375, 0.625, 0.25, 0.625, 0.375, 0.875, 0.5, 0.875, 0.5, 1.0, 0.375, 1.0, 0.375, 0.75, 0.5, 0.75, 0.5, 0.875, 0.375, 0.875, 0.5, 0.75, 0.625, 0.75, 0.625, 0.875, 0.5, 0.875, 0.375, 0.625, 0.5, 0.625, 0.5, 0.75, 0.375, 0.75, 0.375, 0.5, 0.5, 0.5, 0.5, 0.625, 0.375, 0.625, 0.5, 0.5, 0.625, 0.5, 0.625, 0.625, 0.5, 0.625, 0.375, 0.375, 0.5, 0.375, 0.5, 0.5, 0.375, 0.5, 0.375, 0.25, 0.5, 0.25, 0.5, 0.375, 0.375, 0.375, 0.5, 0.25, 0.625, 0.25, 0.625, 0.375, 0.5, 0.375, 0.375, 0.125, 0.5, 0.125, 0.5, 0.25, 0.375, 0.25, 0.375, 0.0, 0.5, 0.0, 0.5, 0.125, 0.375, 0.125, 0.5, 0.0, 0.625, 0.0, 0.625, 0.125, 0.5, 0.125])
me_cylinder_004.use_remesh_fix_poles = True
me_cylinder_004.use_remesh_preserve_attributes = False
me_cylinder_004.update()
me_cylinder_005 = bpy.data.meshes.new('Cylinder.005')
me_cylinder_005.from_pydata([(-3.553e-15, -0.9859, 7.153e-07), (0.5, -0.8519, 7.749e-07), (0.866, -0.4859, 7.749e-07), (1.0, 0.01415, 7.302e-07), (0.866, 0.5141, 7.153e-07), (0.5, 0.8802, 7.153e-07), (-8.742e-08, 1.014, 7.153e-07), (-0.5, 0.8802, 7.153e-07), (-0.866, 0.5141, 7.153e-07), (-1.0, 0.01415, 7.302e-07), (-0.866, -0.4859, 7.749e-07), (-0.5, -0.8519, 7.749e-07)], [], [(1, 0, 11, 10, 9, 8, 7, 6, 5, 4, 3, 2)])
_uv = me_cylinder_005.uv_layers.new(name='UVMap')
_uv.uv.foreach_set('vector', [0.7384, 0.913, 0.5, 0.9769, 0.2616, 0.913, 0.087, 0.7384, 0.02311, 0.5, 0.087, 0.2616, 0.2616, 0.087, 0.5, 0.02311, 0.7384, 0.087, 0.913, 0.2616, 0.9769, 0.5, 0.913, 0.7384])
me_cylinder_005.use_remesh_fix_poles = True
me_cylinder_005.use_remesh_preserve_attributes = False
me_cylinder_005.update()

# ---- objects
ob_body = bpy.data.objects.new('body', me_cylinder)
ob_wheels = bpy.data.objects.new('wheels', me_cylinder_001)
ob_wings = bpy.data.objects.new('wings', me_cylinder_002)
ob_rear1 = bpy.data.objects.new('rear1', me_cylinder_003)
ob_rear2 = bpy.data.objects.new('rear2', me_cylinder_004)
ob_cylinder = bpy.data.objects.new('Cylinder', me_cylinder_005)

# ---- transforms, parenting, visibility, modifiers, constraints
ob_body.location = (0.0, 0.0, 0.0)
ob_wheels.location = (0.0, 0.0, 0.0)
ob_wings.location = (0.0, 0.0, 0.0)
ob_rear1.location = (0.0, 0.0, 0.0)
ob_rear2.location = (0.0, 0.0, 0.0)
ob_cylinder.location = (-3.352e-17, -2.724, -0.1509)
ob_cylinder.rotation_euler = (-1.571, 3.618e-23, 4.441e-16)

# ---- collection membership
col_collection.objects.link(ob_body)
col_collection.objects.link(ob_wheels)
col_collection.objects.link(ob_wings)
col_collection.objects.link(ob_rear1)
col_collection.objects.link(ob_rear2)
col_collection.objects.link(ob_cylinder)

# ---- scene / render settings (as saved in the file)
scene.frame_start = 1; scene.frame_end = 250; scene.frame_set(1)
scene.render.engine = 'BLENDER_EEVEE_NEXT'
scene.cycles.use_denoising = False
scene.cycles.samples = 128
scene.cycles.sampling_pattern = 'TABULATED_SOBOL'
scene.cycles.use_adaptive_sampling = False
scene.cycles.use_light_tree = False
scene.view_settings.view_transform = 'Filmic'
bpy.context.view_layer.update()

# ---- added for rendering (the .blend has no active camera and no usable light): camera, sun
cam_auto = bpy.data.cameras.new('AutoCamera')
cam_auto.lens = 50.0
cam_auto.sensor_width = 36.0
cam_auto.clip_end = 1000.0
ob_auto_camera = bpy.data.objects.new('AutoCamera', cam_auto)
scene.collection.objects.link(ob_auto_camera)
ob_auto_camera.location = (13.7389, -14.6589, 10.9251)
ob_auto_camera.rotation_euler = (1.09748, -7.21219e-08, 0.694738)
scene.camera = ob_auto_camera
light_auto_sun = bpy.data.lights.new('AutoSun', 'SUN')
light_auto_sun.energy = 3.0
light_auto_sun.angle = 0.0523599
ob_auto_sun = bpy.data.objects.new('AutoSun', light_auto_sun)
scene.collection.objects.link(ob_auto_sun)
ob_auto_sun.rotation_euler = (0.872665, 0.174533, 0.523599)
bpy.context.view_layer.update()
